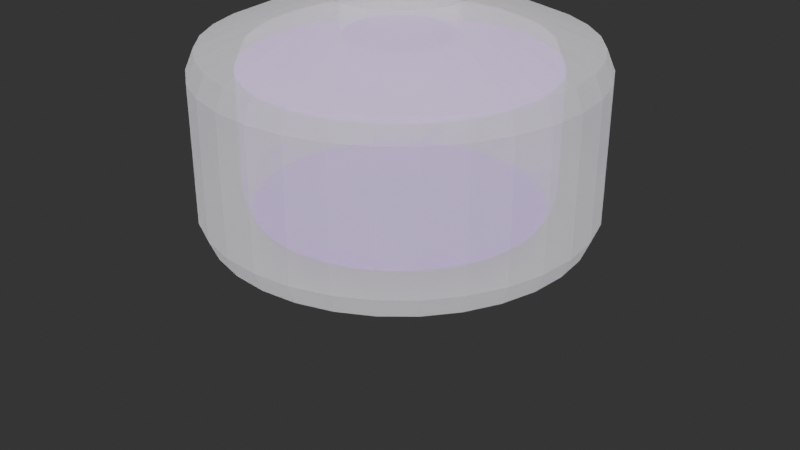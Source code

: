 # Source: B_Bottle.blend  (saved by Blender 4.0.36; exported with 4.5.12 LTS)
import bpy
from mathutils import Matrix  # noqa: F401  (used for matrix-valued properties, if any)

bpy.ops.wm.read_factory_settings(use_empty=True)
scene = bpy.context.scene
scene.name = 'Scene'

# ---- collections
col_collection = bpy.data.collections.new('Collection'); scene.collection.children.link(col_collection)

# ---- materials (node trees are filled in below, after node groups)
mat_white = bpy.data.materials.new('WHITE')
mat_white.surface_render_method = 'BLENDED'
mat_white.blend_method = 'BLEND'
mat_white.alpha_threshold = 0.0
mat_white.use_transparent_shadow = False
mat_white.roughness = 0.5
mat_white.line_color = (0.0, 0.0, 0.0, 1.0)
mat_purple = bpy.data.materials.new('PURPLE')
mat_purple.use_transparent_shadow = False

# ---- material node trees
mat_white.use_nodes = True; mat_white.node_tree.nodes.clear()
_N = mat_white.node_tree.nodes; _L = mat_white.node_tree.links
n0 = _N.new('ShaderNodeOutputMaterial'); n0.name = 'Material Output'; n0.location = (300, 300)
n1 = _N.new('ShaderNodeBsdfPrincipled'); n1.name = 'Principled BSDF'; n1.location = (10, 300)
n1.distribution = 'GGX'
n1.subsurface_method = 'RANDOM_WALK_SKIN'
n1.inputs[3].default_value = 1.0
n1.inputs[4].default_value = 0.3
n1.inputs[27].default_value = (0.0, 0.0, 0.0, 1.0)
n1.inputs[28].default_value = 1.0
_L.new(n1.outputs[0], n0.inputs[0])
n0.is_active_output = True
mat_purple.use_nodes = True; mat_purple.node_tree.nodes.clear()
_N = mat_purple.node_tree.nodes; _L = mat_purple.node_tree.links
n0 = _N.new('ShaderNodeBsdfPrincipled'); n0.name = 'プリンシプルBSDF'; n0.location = (10, 300)
n0.distribution = 'GGX'
n0.subsurface_method = 'RANDOM_WALK_SKIN'
n0.inputs[0].default_value = (0.314, 0.0, 0.8035, 1.0)
n0.inputs[3].default_value = 1.45
n0.inputs[27].default_value = (0.0, 0.0, 0.0, 1.0)
n0.inputs[28].default_value = 1.0
n1 = _N.new('ShaderNodeOutputMaterial'); n1.name = 'マテリアル出力'; n1.location = (300, 300)
_L.new(n0.outputs[0], n1.inputs[0])
n1.is_active_output = True

# ---- world
world_world = bpy.data.worlds.new('World'); scene.world = world_world
world_world.use_nodes = True; world_world.node_tree.nodes.clear()
_N = world_world.node_tree.nodes; _L = world_world.node_tree.links
n0 = _N.new('ShaderNodeOutputWorld'); n0.name = 'World Output'; n0.location = (300, 300)
n1 = _N.new('ShaderNodeHueSaturation'); n1.name = 'HSV(色相/彩度/明度)'; n1.location = (-254, 59)
n2 = _N.new('ShaderNodeHueSaturation'); n2.name = 'HSV(色相/彩度/明度).001'; n2.location = (39, 47)
n2.inputs[4].default_value = (0.031, 0.031, 0.031, 1.0)
n3 = _N.new('ShaderNodeMixShader'); n3.name = 'シェーダーミックス'; n3.location = (-12, 311)
n4 = _N.new('ShaderNodeLightPath'); n4.name = 'ライトパス'; n4.location = (-566, 299)
_L.new(n3.outputs[0], n0.inputs[0])
_L.new(n4.outputs[0], n3.inputs[0])
_L.new(n1.outputs[0], n3.inputs[1])
_L.new(n2.outputs[0], n3.inputs[2])
n0.is_active_output = True
world_world.color = (0.05088, 0.05088, 0.05088)
world_world.use_sun_shadow = False
world_world.sun_shadow_jitter_overblur = 0.0

# ---- meshes
me_bottle = bpy.data.meshes.new('Bottle')
me_bottle.from_pydata([(-4.657e-10, 0.4246, -0.5), (0.0, 0.5, -0.425), (-1.164e-10, 0.4779, -0.478), (0.0, 0.5, -0.075), (1.164e-10, 0.4779, -0.02197), (0.08284, 0.4165, -0.5), (0.09755, 0.4904, -0.425), (0.09324, 0.4687, -0.478), (0.09755, 0.4904, -0.075), (0.09324, 0.4687, -0.02197), (0.1625, 0.3923, -0.5), (0.1913, 0.4619, -0.425), (0.1829, 0.4415, -0.478), (0.1913, 0.4619, -0.075), (0.1829, 0.4415, -0.02197), (0.2359, 0.3531, -0.5), (0.2778, 0.4157, -0.425), (0.2655, 0.3974, -0.478), (0.2778, 0.4157, -0.075), (0.2655, 0.3974, -0.02197), (0.3003, 0.3003, -0.5), (0.3536, 0.3536, -0.425), (0.3379, 0.3379, -0.478), (0.3536, 0.3536, -0.075), (0.3379, 0.3379, -0.02197), (0.3531, 0.2359, -0.5), (0.4157, 0.2778, -0.425), (0.3974, 0.2655, -0.478), (0.4157, 0.2778, -0.075), (0.3974, 0.2655, -0.02197), (0.3923, 0.1625, -0.5), (0.4619, 0.1913, -0.425), (0.4415, 0.1829, -0.478), (0.4619, 0.1913, -0.075), (0.4415, 0.1829, -0.02197), (0.4165, 0.08284, -0.5), (0.4904, 0.09755, -0.425), (0.4687, 0.09324, -0.478), (0.4904, 0.09755, -0.075), (0.4687, 0.09324, -0.02197), (0.4246, 4.657e-10, -0.5), (0.5, 0.0, -0.425), (0.4779, 1.164e-10, -0.478), (0.5, 0.0, -0.075), (0.4779, -1.164e-10, -0.02197), (0.4165, -0.08284, -0.5), (0.4904, -0.09755, -0.425), (0.4687, -0.09324, -0.478), (0.4904, -0.09755, -0.075), (0.4687, -0.09324, -0.02197), (0.3923, -0.1625, -0.5), (0.4619, -0.1913, -0.425), (0.4415, -0.1829, -0.478), (0.4619, -0.1913, -0.075), (0.4415, -0.1829, -0.02197), (0.3531, -0.2359, -0.5), (0.4157, -0.2778, -0.425), (0.3974, -0.2655, -0.478), (0.4157, -0.2778, -0.075), (0.3974, -0.2655, -0.02197), (0.3003, -0.3003, -0.5), (0.3536, -0.3536, -0.425), (0.3379, -0.3379, -0.478), (0.3536, -0.3536, -0.075), (0.3379, -0.3379, -0.02197), (0.2359, -0.3531, -0.5), (0.2778, -0.4157, -0.425), (0.2655, -0.3974, -0.478), (0.2778, -0.4157, -0.075), (0.2655, -0.3974, -0.02197), (0.1625, -0.3923, -0.5), (0.1913, -0.4619, -0.425), (0.1829, -0.4415, -0.478), (0.1913, -0.4619, -0.075), (0.1829, -0.4415, -0.02197), (0.08284, -0.4165, -0.5), (0.09755, -0.4904, -0.425), (0.09324, -0.4687, -0.478), (0.09755, -0.4904, -0.075), (0.09324, -0.4687, -0.02197), (4.657e-10, -0.4246, -0.5), (0.0, -0.5, -0.425), (1.164e-10, -0.4779, -0.478), (0.0, -0.5, -0.075), (-1.164e-10, -0.4779, -0.02197), (-0.08284, -0.4165, -0.5), (-0.09755, -0.4904, -0.425), (-0.09324, -0.4687, -0.478), (-0.09755, -0.4904, -0.075), (-0.09324, -0.4687, -0.02197), (-0.1625, -0.3923, -0.5), (-0.1913, -0.4619, -0.425), (-0.1829, -0.4415, -0.478), (-0.1913, -0.4619, -0.075), (-0.1829, -0.4415, -0.02197), (-0.2359, -0.3531, -0.5), (-0.2778, -0.4157, -0.425), (-0.2655, -0.3974, -0.478), (-0.2778, -0.4157, -0.075), (-0.2655, -0.3974, -0.02197), (-0.3003, -0.3003, -0.5), (-0.3536, -0.3536, -0.425), (-0.3379, -0.3379, -0.478), (-0.3536, -0.3536, -0.075), (-0.3379, -0.3379, -0.02197), (-0.3531, -0.2359, -0.5), (-0.4157, -0.2778, -0.425), (-0.3974, -0.2655, -0.478), (-0.4157, -0.2778, -0.075), (-0.3974, -0.2655, -0.02197), (-0.3923, -0.1625, -0.5), (-0.4619, -0.1913, -0.425), (-0.4415, -0.1829, -0.478), (-0.4619, -0.1913, -0.075), (-0.4415, -0.1829, -0.02197), (-0.4165, -0.08284, -0.5), (-0.4904, -0.09755, -0.425), (-0.4687, -0.09324, -0.478), (-0.4904, -0.09755, -0.075), (-0.4687, -0.09324, -0.02197), (-0.4246, -4.657e-10, -0.5), (-0.5, 0.0, -0.425), (-0.4779, -1.164e-10, -0.478), (-0.5, 0.0, -0.075), (-0.4779, 1.164e-10, -0.02197), (-0.4165, 0.08284, -0.5), (-0.4904, 0.09755, -0.425), (-0.4687, 0.09324, -0.478), (-0.4904, 0.09755, -0.075), (-0.4687, 0.09324, -0.02197), (-0.3923, 0.1625, -0.5), (-0.4619, 0.1913, -0.425), (-0.4415, 0.1829, -0.478), (-0.4619, 0.1913, -0.075), (-0.4415, 0.1829, -0.02197), (-0.3531, 0.2359, -0.5), (-0.4157, 0.2778, -0.425), (-0.3974, 0.2655, -0.478), (-0.4157, 0.2778, -0.075), (-0.3974, 0.2655, -0.02197), (-0.3003, 0.3003, -0.5), (-0.3536, 0.3536, -0.425), (-0.3379, 0.3379, -0.478), (-0.3536, 0.3536, -0.075), (-0.3379, 0.3379, -0.02197), (-0.2359, 0.3531, -0.5), (-0.2778, 0.4157, -0.425), (-0.2655, 0.3974, -0.478), (-0.2778, 0.4157, -0.075), (-0.2655, 0.3974, -0.02197), (-0.1625, 0.3923, -0.5), (-0.1913, 0.4619, -0.425), (-0.1829, 0.4415, -0.478), (-0.1913, 0.4619, -0.075), (-0.1829, 0.4415, -0.02197), (-0.08284, 0.4165, -0.5), (-0.09755, 0.4904, -0.425), (-0.09324, 0.4687, -0.478), (-0.09755, 0.4904, -0.075), (-0.09324, 0.4687, -0.02197), (1.318e-08, 0.2097, 0.4537), (0.04092, 0.2057, 0.4537), (0.08027, 0.1938, 0.4537), (0.1165, 0.1744, 0.4537), (0.1483, 0.1483, 0.4537), (0.1744, 0.1165, 0.4537), (0.1938, 0.08027, 0.4537), (0.2057, 0.04092, 0.4537), (0.2097, -1.006e-08, 0.4537), (0.2057, -0.04092, 0.4537), (0.1938, -0.08027, 0.4537), (0.1744, -0.1165, 0.4537), (0.1483, -0.1483, 0.4537), (0.1165, -0.1744, 0.4537), (0.08027, -0.1938, 0.4537), (0.04092, -0.2057, 0.4537), (1.225e-08, -0.2097, 0.4537), (-0.04092, -0.2057, 0.4537), (-0.08027, -0.1938, 0.4537), (-0.1165, -0.1744, 0.4537), (-0.1483, -0.1483, 0.4537), (-0.1744, -0.1165, 0.4537), (-0.1938, -0.08027, 0.4537), (-0.2057, -0.04092, 0.4537), (-0.2097, -8.789e-09, 0.4537), (-0.2057, 0.04092, 0.4537), (-0.1938, 0.08027, 0.4537), (-0.1744, 0.1165, 0.4537), (-0.1483, 0.1483, 0.4537), (-0.1165, 0.1744, 0.4537), (-0.08027, 0.1938, 0.4537), (-0.04092, 0.2057, 0.4537), (9.808e-09, 0.2097, 0.4963), (0.04092, 0.2057, 0.4963), (0.08027, 0.1938, 0.4963), (0.1165, 0.1744, 0.4963), (0.1483, 0.1483, 0.4963), (0.1744, 0.1165, 0.4963), (0.1938, 0.08027, 0.4963), (0.2057, 0.04092, 0.4963), (0.2097, -1.122e-08, 0.4963), (0.2057, -0.04092, 0.4963), (0.1938, -0.08027, 0.4963), (0.1744, -0.1165, 0.4963), (0.1483, -0.1483, 0.4963), (0.1165, -0.1744, 0.4963), (0.08027, -0.1938, 0.4963), (0.04092, -0.2057, 0.4963), (8.877e-09, -0.2097, 0.4963), (-0.04092, -0.2057, 0.4963), (-0.08027, -0.1938, 0.4963), (-0.1165, -0.1744, 0.4963), (-0.1483, -0.1483, 0.4963), (-0.1744, -0.1165, 0.4963), (-0.1938, -0.08027, 0.4963), (-0.2057, -0.04092, 0.4963), (-0.2097, -1.027e-08, 0.4963), (-0.2057, 0.04092, 0.4963), (-0.1938, 0.08027, 0.4963), (-0.1744, 0.1165, 0.4963), (-0.1483, 0.1483, 0.4963), (-0.1165, 0.1744, 0.4963), (-0.08027, 0.1938, 0.4963), (-0.04092, 0.2057, 0.4963), (-3.805e-08, 0.1387, 0.0), (0.02707, 0.1361, 0.0), (0.05309, 0.1282, 0.0), (0.07708, 0.1154, 0.0), (0.09811, 0.09811, 0.0), (0.1154, 0.07708, 0.0), (0.1282, 0.05309, 0.0), (0.1361, 0.02707, 0.0), (0.1387, 3.594e-10, 0.0), (0.1361, -0.02707, 0.0), (0.1282, -0.05309, 0.0), (0.1154, -0.07708, 0.0), (0.09811, -0.09811, -2.98e-08), (0.07708, -0.1154, 0.0), (0.05309, -0.1282, 0.0), (0.02707, -0.1361, 0.0), (-3.879e-08, -0.1387, 0.0), (-0.02707, -0.1361, 0.0), (-0.05309, -0.1282, 0.0), (-0.07708, -0.1154, 0.0), (-0.09811, -0.09811, 0.0), (-0.1154, -0.07708, 0.0), (-0.1282, -0.05309, 0.0), (-0.1361, -0.02707, 0.0), (-0.1387, 1.104e-09, 0.0), (-0.1361, 0.02707, 0.0), (-0.1282, 0.05309, 0.0), (-0.1154, 0.07708, 5.96e-08), (-0.09811, 0.09811, 0.0), (-0.07708, 0.1154, 0.0), (-0.05309, 0.1282, 0.0), (-0.02707, 0.1361, 0.0), (-3.805e-08, 0.1387, 0.0), (0.02707, 0.1361, 0.0), (0.05309, 0.1282, 0.0), (0.07708, 0.1154, 0.0), (0.09811, 0.09811, 0.0), (0.1154, 0.07708, 0.0), (0.1282, 0.05309, 0.0), (0.1361, 0.02707, 0.0), (0.1387, 3.594e-10, 0.0), (0.1361, -0.02707, 0.0), (0.1282, -0.05309, 0.0), (0.1154, -0.07708, 0.0), (0.09811, -0.09811, -2.98e-08), (0.07708, -0.1154, 0.0), (0.05309, -0.1282, 0.0), (0.02707, -0.1361, 0.0), (-3.879e-08, -0.1387, 0.0), (-0.02707, -0.1361, 0.0), (-0.05309, -0.1282, 0.0), (-0.07708, -0.1154, 0.0), (-0.09811, -0.09811, 0.0), (-0.1154, -0.07708, 0.0), (-0.1282, -0.05309, 0.0), (-0.1361, -0.02707, 0.0), (-0.1387, 1.104e-09, 0.0), (-0.1361, 0.02707, 0.0), (-0.1282, 0.05309, 0.0), (-0.1154, 0.07708, 5.96e-08), (-0.09811, 0.09811, 0.0), (-0.07708, 0.1154, 0.0), (-0.05309, 0.1282, 0.0), (-0.02707, 0.1361, 0.0), (-3.72e-08, 0.3159, 5.873e-09), (-3.955e-08, 0.3887, -0.0725), (-3.783e-08, 0.3674, -0.02123), (0.07584, 0.3813, -0.0725), (0.06163, 0.3098, 4.603e-09), (0.07168, 0.3603, -0.02123), (0.1488, 0.3592, -0.0725), (0.1209, 0.2918, 2.487e-09), (0.1406, 0.3394, -0.02123), (0.216, 0.3232, -0.0725), (0.1755, 0.2627, -2.117e-10), (0.2041, 0.3055, -0.02123), (0.2749, 0.2749, -0.0725), (0.2234, 0.2234, -2.116e-09), (0.2598, 0.2598, -0.02123), (0.3232, 0.216, -0.0725), (0.2627, 0.1755, -3.069e-09), (0.3055, 0.2041, -0.02123), (0.3592, 0.1488, -0.0725), (0.2918, 0.1209, -3.862e-09), (0.3394, 0.1406, -0.02123), (0.3813, 0.07584, -0.0725), (0.3098, 0.06163, -4.894e-09), (0.3603, 0.07168, -0.02123), (0.3887, -2.253e-09, -0.0725), (0.3159, -3.018e-09, -5.873e-09), (0.3674, -3.318e-09, -0.02123), (0.3813, -0.07584, -0.0725), (0.3098, -0.06163, -6.64e-09), (0.3603, -0.07168, -0.02123), (0.3592, -0.1488, -0.0725), (0.2918, -0.1209, -6.984e-09), (0.3394, -0.1406, -0.02123), (0.3232, -0.216, -0.0725), (0.2627, -0.1755, -6.667e-09), (0.3055, -0.2041, -0.02123), (0.2749, -0.2749, -0.0725), (0.2234, -0.2234, -3.594e-08), (0.2598, -0.2598, -0.02123), (0.216, -0.3232, -0.0725), (0.1755, -0.2627, -6.349e-09), (0.2041, -0.3055, -0.02123), (0.1488, -0.3592, -0.0725), (0.1209, -0.2918, -7.09e-09), (0.1406, -0.3394, -0.02123), (0.07584, -0.3813, -0.0725), (0.06163, -0.3098, -6.931e-09), (0.07168, -0.3603, -0.02123), (-4.029e-08, -0.3887, -0.0725), (-3.795e-08, -0.3159, -5.873e-09), (-3.853e-08, -0.3674, -0.02123), (-0.07584, -0.3813, -0.0725), (-0.06163, -0.3098, -4.603e-09), (-0.07168, -0.3603, -0.02123), (-0.1488, -0.3592, -0.0725), (-0.1209, -0.2918, -2.487e-09), (-0.1406, -0.3394, -0.02123), (-0.216, -0.3232, -0.0725), (-0.1755, -0.2627, 2.117e-10), (-0.2041, -0.3055, -0.02123), (-0.2749, -0.2749, -0.0725), (-0.2234, -0.2234, 2.116e-09), (-0.2598, -0.2598, -0.02123), (-0.3232, -0.216, -0.0725), (-0.2627, -0.1755, 3.175e-09), (-0.3055, -0.2041, -0.02123), (-0.3592, -0.1488, -0.0725), (-0.2918, -0.1209, 3.968e-09), (-0.3394, -0.1406, -0.02123), (-0.3813, -0.07584, -0.0725), (-0.3098, -0.06163, 4.894e-09), (-0.3603, -0.07168, -0.02123), (-0.3887, 2.067e-09, -0.0725), (-0.3159, 2.602e-10, 5.847e-09), (-0.3674, 6.403e-10, -0.02123), (-0.3813, 0.07584, -0.0725), (-0.3098, 0.06163, 6.614e-09), (-0.3603, 0.07168, -0.02123), (-0.3592, 0.1488, -0.0725), (-0.2918, 0.1209, 6.984e-09), (-0.3394, 0.1406, -0.02123), (-0.3232, 0.216, -0.0725), (-0.2627, 0.1755, 6.627e-08), (-0.3055, 0.2041, -0.02123), (-0.2749, 0.2749, -0.0725), (-0.2234, 0.2234, 6.243e-09), (-0.2598, 0.2598, -0.02123), (-0.216, 0.3232, -0.0725), (-0.1755, 0.2627, 6.455e-09), (-0.2041, 0.3055, -0.02123), (-0.1488, 0.3592, -0.0725), (-0.1209, 0.2918, 7.09e-09), (-0.1406, 0.3394, -0.02123), (-0.07584, 0.3813, -0.0725), (-0.06163, 0.3098, 6.931e-09), (-0.07168, 0.3603, -0.02123), (7.8e-09, 0.1468, 0.492), (0.02864, 0.144, 0.492), (0.05618, 0.1356, 0.492), (0.08156, 0.1221, 0.492), (0.1038, 0.1038, 0.492), (0.1221, 0.08156, 0.492), (0.1356, 0.05618, 0.492), (0.144, 0.02864, 0.492), (0.1468, -1.158e-08, 0.492), (0.144, -0.02864, 0.492), (0.1356, -0.05618, 0.492), (0.1221, -0.08156, 0.492), (0.1038, -0.1038, 0.492), (0.08156, -0.1221, 0.492), (0.05618, -0.1356, 0.492), (0.02864, -0.144, 0.492), (7.072e-09, -0.1468, 0.492), (-0.02864, -0.144, 0.492), (-0.05618, -0.1356, 0.492), (-0.08156, -0.1221, 0.492), (-0.1038, -0.1038, 0.492), (-0.1221, -0.08156, 0.492), (-0.1356, -0.05618, 0.492), (-0.144, -0.02864, 0.492), (-0.1468, -1.08e-08, 0.492), (-0.144, 0.02864, 0.492), (-0.1356, 0.05618, 0.492), (-0.1221, 0.08156, 0.492), (-0.1038, 0.1038, 0.492), (-0.08156, 0.1221, 0.492), (-0.05618, 0.1356, 0.492), (-0.02864, 0.144, 0.492), (6.985e-10, 0.179, 0.1041), (0.03493, 0.1756, 0.1041), (0.06852, 0.1654, 0.1041), (0.09947, 0.1489, 0.1041), (0.1266, 0.1266, 0.1041), (0.1489, 0.09947, 0.1041), (0.1654, 0.06852, 0.1041), (0.1756, 0.03493, 0.1041), (0.179, -6.257e-10, 0.1041), (0.1756, -0.03493, 0.1041), (0.1654, -0.06852, 0.1041), (0.1489, -0.09947, 0.1041), (0.1266, -0.1266, 0.1041), (0.09947, -0.1489, 0.1041), (0.06852, -0.1654, 0.1041), (0.03493, -0.1756, 0.1041), (-2.328e-10, -0.179, 0.1041), (-0.03493, -0.1756, 0.1041), (-0.06852, -0.1654, 0.1041), (-0.09947, -0.1489, 0.1041), (-0.1266, -0.1266, 0.1041), (-0.1489, -0.09947, 0.1041), (-0.1654, -0.06852, 0.1041), (-0.1756, -0.03493, 0.1041), (-0.179, 3.056e-10, 0.1041), (-0.1756, 0.03493, 0.1041), (-0.1654, 0.06852, 0.1041), (-0.1489, 0.09947, 0.1041), (-0.1266, 0.1266, 0.1041), (-0.09947, 0.1489, 0.1041), (-0.06852, 0.1654, 0.1041), (-0.03493, 0.1756, 0.1041), (1.327e-08, 0.1793, 0.4441), (0.03498, 0.1759, 0.4441), (0.06862, 0.1657, 0.4441), (0.09962, 0.1491, 0.4441), (0.1268, 0.1268, 0.4441), (0.1491, 0.09962, 0.4441), (0.1657, 0.06862, 0.4441), (0.1759, 0.03498, 0.4441), (0.1793, -9.808e-09, 0.4441), (0.1759, -0.03498, 0.4441), (0.1657, -0.06862, 0.4441), (0.1491, -0.09962, 0.4441), (0.1268, -0.1268, 0.4441), (0.09962, -0.1491, 0.4441), (0.06862, -0.1657, 0.4441), (0.03498, -0.1759, 0.4441), (1.234e-08, -0.1793, 0.4441), (-0.03498, -0.1759, 0.4441), (-0.06862, -0.1657, 0.4441), (-0.09962, -0.1491, 0.4441), (-0.1268, -0.1268, 0.4441), (-0.1491, -0.09962, 0.4441), (-0.1657, -0.06862, 0.4441), (-0.1759, -0.03498, 0.4441), (-0.1793, -8.833e-09, 0.4441), (-0.1759, 0.03498, 0.4441), (-0.1657, 0.06862, 0.4441), (-0.1491, 0.09962, 0.4441), (-0.1268, 0.1268, 0.4441), (-0.09962, 0.1491, 0.4441), (-0.06862, 0.1657, 0.4441), (-0.03498, 0.1759, 0.4441), (-2.998e-08, 2.597e-08, -0.45), (-5.087e-08, 0.3887, -0.3775), (-4.914e-08, 0.3159, -0.45), (-5.146e-08, 0.3674, -0.4288), (0.06163, 0.3098, -0.45), (0.07584, 0.3813, -0.3775), (0.07168, 0.3603, -0.4288), (0.1209, 0.2918, -0.45), (0.1488, 0.3592, -0.3775), (0.1406, 0.3394, -0.4288), (0.1755, 0.2627, -0.45), (0.216, 0.3232, -0.3775), (0.2041, 0.3055, -0.4288), (0.2234, 0.2234, -0.45), (0.2749, 0.2749, -0.3775), (0.2598, 0.2598, -0.4288), (0.2627, 0.1755, -0.45), (0.3232, 0.216, -0.3775), (0.3055, 0.2041, -0.4288), (0.2918, 0.1209, -0.45), (0.3592, 0.1488, -0.3775), (0.3394, 0.1406, -0.4288), (0.3098, 0.06163, -0.45), (0.3813, 0.07584, -0.3775), (0.3603, 0.07168, -0.4288), (0.3159, 1.215e-08, -0.45), (0.3887, 6.807e-09, -0.3775), (0.3674, 9.255e-09, -0.4288), (0.3098, -0.06163, -0.45), (0.3813, -0.07584, -0.3775), (0.3603, -0.07168, -0.4288), (0.2918, -0.1209, -0.45), (0.3592, -0.1488, -0.3775), (0.3394, -0.1406, -0.4288), (0.2627, -0.1755, -0.45), (0.3232, -0.216, -0.3775), (0.3055, -0.2041, -0.4288), (0.2234, -0.2234, -0.45), (0.2749, -0.2749, -0.3775), (0.2598, -0.2598, -0.4288), (0.1755, -0.2627, -0.45), (0.216, -0.3232, -0.3775), (0.2041, -0.3055, -0.4288), (0.1209, -0.2918, -0.45), (0.1488, -0.3592, -0.3775), (0.1406, -0.3394, -0.4288), (0.06163, -0.3098, -0.45), (0.07584, -0.3813, -0.3775), (0.07168, -0.3603, -0.4288), (-4.974e-08, -0.3159, -0.45), (-5.161e-08, -0.3887, -0.3775), (-5.21e-08, -0.3674, -0.4288), (-0.06163, -0.3098, -0.45), (-0.07584, -0.3813, -0.3775), (-0.07168, -0.3603, -0.4288), (-0.1209, -0.2918, -0.45), (-0.1488, -0.3592, -0.3775), (-0.1406, -0.3394, -0.4288), (-0.1755, -0.2627, -0.45), (-0.216, -0.3232, -0.3775), (-0.2041, -0.3055, -0.4288), (-0.2234, -0.2234, -0.45), (-0.2749, -0.2749, -0.3775), (-0.2598, -0.2598, -0.4288), (-0.2627, -0.1755, -0.45), (-0.3232, -0.216, -0.3775), (-0.3055, -0.2041, -0.4288), (-0.2918, -0.1209, -0.45), (-0.3592, -0.1488, -0.3775), (-0.3394, -0.1406, -0.4288), (-0.3098, -0.06163, -0.45), (-0.3813, -0.07584, -0.3775), (-0.3603, -0.07168, -0.4288), (-0.3159, 1.566e-08, -0.45), (-0.3887, 1.113e-08, -0.3775), (-0.3674, 1.345e-08, -0.4288), (-0.3098, 0.06163, -0.45), (-0.3813, 0.07584, -0.3775), (-0.3603, 0.07168, -0.4288), (-0.2918, 0.1209, -0.45), (-0.3592, 0.1488, -0.3775), (-0.3394, 0.1406, -0.4288), (-0.2627, 0.1755, -0.45), (-0.3232, 0.216, -0.3775), (-0.3055, 0.2041, -0.4288), (-0.2234, 0.2234, -0.45), (-0.2749, 0.2749, -0.3775), (-0.2598, 0.2598, -0.4288), (-0.1755, 0.2627, -0.45), (-0.216, 0.3232, -0.3775), (-0.2041, 0.3055, -0.4288), (-0.1209, 0.2918, -0.45), (-0.1488, 0.3592, -0.3775), (-0.1406, 0.3394, -0.4288), (-0.06163, 0.3098, -0.45), (-0.07584, 0.3813, -0.3775), (-0.07168, 0.3603, -0.4288)], [], [(156, 158, 3, 1), (11, 13, 18, 16), (16, 18, 23, 21), (21, 23, 28, 26), (26, 28, 33, 31), (31, 33, 38, 36), (36, 38, 43, 41), (41, 43, 48, 46), (46, 48, 53, 51), (51, 53, 58, 56), (56, 58, 63, 61), (61, 63, 68, 66), (66, 68, 73, 71), (71, 73, 78, 76), (76, 78, 83, 81), (81, 83, 88, 86), (86, 88, 93, 91), (91, 93, 98, 96), (96, 98, 103, 101), (101, 103, 108, 106), (106, 108, 113, 111), (111, 113, 118, 116), (116, 118, 123, 121), (121, 123, 128, 126), (126, 128, 133, 131), (131, 133, 138, 136), (136, 138, 143, 141), (141, 143, 148, 146), (146, 148, 153, 151), (151, 153, 158, 156), (6, 8, 13, 11), (1, 3, 8, 6), (1, 6, 7, 2), (2, 7, 5, 0), (8, 3, 4, 9), (6, 11, 12, 7), (7, 12, 10, 5), (13, 8, 9, 14), (11, 16, 17, 12), (12, 17, 15, 10), (18, 13, 14, 19), (16, 21, 22, 17), (17, 22, 20, 15), (23, 18, 19, 24), (21, 26, 27, 22), (22, 27, 25, 20), (28, 23, 24, 29), (26, 31, 32, 27), (27, 32, 30, 25), (33, 28, 29, 34), (31, 36, 37, 32), (32, 37, 35, 30), (38, 33, 34, 39), (36, 41, 42, 37), (37, 42, 40, 35), (43, 38, 39, 44), (41, 46, 47, 42), (42, 47, 45, 40), (48, 43, 44, 49), (46, 51, 52, 47), (47, 52, 50, 45), (53, 48, 49, 54), (51, 56, 57, 52), (52, 57, 55, 50), (58, 53, 54, 59), (56, 61, 62, 57), (57, 62, 60, 55), (63, 58, 59, 64), (61, 66, 67, 62), (62, 67, 65, 60), (68, 63, 64, 69), (66, 71, 72, 67), (67, 72, 70, 65), (73, 68, 69, 74), (71, 76, 77, 72), (72, 77, 75, 70), (78, 73, 74, 79), (76, 81, 82, 77), (77, 82, 80, 75), (83, 78, 79, 84), (81, 86, 87, 82), (82, 87, 85, 80), (88, 83, 84, 89), (86, 91, 92, 87), (87, 92, 90, 85), (93, 88, 89, 94), (91, 96, 97, 92), (92, 97, 95, 90), (98, 93, 94, 99), (96, 101, 102, 97), (97, 102, 100, 95), (103, 98, 99, 104), (101, 106, 107, 102), (102, 107, 105, 100), (108, 103, 104, 109), (106, 111, 112, 107), (107, 112, 110, 105), (113, 108, 109, 114), (111, 116, 117, 112), (112, 117, 115, 110), (118, 113, 114, 119), (116, 121, 122, 117), (117, 122, 120, 115), (123, 118, 119, 124), (121, 126, 127, 122), (122, 127, 125, 120), (128, 123, 124, 129), (126, 131, 132, 127), (127, 132, 130, 125), (133, 128, 129, 134), (131, 136, 137, 132), (132, 137, 135, 130), (138, 133, 134, 139), (136, 141, 142, 137), (137, 142, 140, 135), (143, 138, 139, 144), (141, 146, 147, 142), (142, 147, 145, 140), (148, 143, 144, 149), (146, 151, 152, 147), (147, 152, 150, 145), (153, 148, 149, 154), (151, 156, 157, 152), (152, 157, 155, 150), (158, 153, 154, 159), (156, 1, 2, 157), (157, 2, 0, 155), (3, 158, 159, 4), (0, 5, 10, 15, 20, 25, 30, 35, 40, 45, 50, 55, 60, 65, 70, 75, 80, 85, 90, 95, 100, 105, 110, 115, 120, 125, 130, 135, 140, 145, 150, 155), (416, 448, 449, 417), (413, 412, 252, 253), (409, 408, 248, 249), (408, 407, 247, 248), (407, 406, 246, 247), (406, 405, 245, 246), (405, 404, 244, 245), (404, 403, 243, 244), (403, 402, 242, 243), (161, 160, 192, 193), (402, 401, 241, 242), (401, 400, 240, 241), (400, 399, 239, 240), (399, 398, 238, 239), (398, 397, 237, 238), (397, 396, 236, 237), (410, 409, 249, 250), (411, 410, 250, 251), (412, 411, 251, 252), (414, 413, 253, 254), (387, 386, 226, 227), (415, 414, 254, 255), (389, 388, 228, 229), (384, 415, 255, 224), (390, 389, 229, 230), (391, 390, 230, 231), (392, 391, 231, 232), (388, 387, 227, 228), (393, 392, 232, 233), (394, 393, 233, 234), (395, 394, 234, 235), (396, 395, 235, 236), (450, 449, 161, 162), (451, 450, 162, 163), (452, 451, 163, 164), (453, 452, 164, 165), (454, 453, 165, 166), (455, 454, 166, 167), (456, 455, 167, 168), (457, 456, 168, 169), (458, 457, 169, 170), (459, 458, 170, 171), (460, 459, 171, 172), (461, 460, 172, 173), (462, 461, 173, 174), (463, 462, 174, 175), (464, 463, 175, 176), (465, 464, 176, 177), (466, 465, 177, 178), (467, 466, 178, 179), (468, 467, 179, 180), (469, 468, 180, 181), (470, 469, 181, 182), (471, 470, 182, 183), (472, 471, 183, 184), (473, 472, 184, 185), (474, 473, 185, 186), (475, 474, 186, 187), (476, 475, 187, 188), (477, 476, 188, 189), (478, 477, 189, 190), (479, 478, 190, 191), (448, 479, 191, 160), (162, 161, 193, 194), (163, 162, 194, 195), (164, 163, 195, 196), (165, 164, 196, 197), (166, 165, 197, 198), (167, 166, 198, 199), (168, 167, 199, 200), (169, 168, 200, 201), (170, 169, 201, 202), (171, 170, 202, 203), (172, 171, 203, 204), (173, 172, 204, 205), (174, 173, 205, 206), (175, 174, 206, 207), (176, 175, 207, 208), (177, 176, 208, 209), (178, 177, 209, 210), (179, 178, 210, 211), (180, 179, 211, 212), (181, 180, 212, 213), (182, 181, 213, 214), (183, 182, 214, 215), (184, 183, 215, 216), (185, 184, 216, 217), (186, 185, 217, 218), (187, 186, 218, 219), (384, 385, 386, 387, 388, 389, 390, 391, 392, 393, 394, 395, 396, 397, 398, 399, 400, 401, 402, 403, 404, 405, 406, 407, 408, 409, 410, 411, 412, 413, 221, 220, 219, 218, 217, 216, 215, 214, 213, 212, 211, 210, 209, 208, 207, 206, 205, 204, 203, 202, 201, 200, 199, 198, 197, 196, 195, 194, 193, 192, 223, 222, 414, 415), (188, 187, 219, 220), (189, 188, 220, 221), (413, 414, 222, 221), (190, 189, 221, 222), (191, 190, 222, 223), (160, 191, 223, 192), (449, 448, 160, 161), (231, 230, 262, 263), (230, 229, 261, 262), (224, 255, 287, 256), (229, 228, 260, 261), (255, 254, 286, 287), (228, 227, 259, 260), (254, 253, 285, 286), (227, 226, 258, 259), (253, 252, 284, 285), (226, 225, 257, 258), (252, 251, 283, 284), (225, 224, 256, 257), (251, 250, 282, 283), (250, 249, 281, 282), (249, 248, 280, 281), (248, 247, 279, 280), (247, 246, 278, 279), (246, 245, 277, 278), (245, 244, 276, 277), (258, 257, 292, 295), (232, 231, 263, 264), (233, 232, 264, 265), (234, 233, 265, 266), (235, 234, 266, 267), (236, 235, 267, 268), (237, 236, 268, 269), (238, 237, 269, 270), (239, 238, 270, 271), (240, 239, 271, 272), (241, 240, 272, 273), (242, 241, 273, 274), (243, 242, 274, 275), (244, 243, 275, 276), (278, 277, 352, 355), (265, 264, 313, 316), (279, 278, 355, 358), (266, 265, 316, 319), (280, 279, 358, 361), (267, 266, 319, 322), (281, 280, 361, 364), (268, 267, 322, 325), (282, 281, 364, 367), (269, 268, 325, 328), (283, 282, 367, 370), (270, 269, 328, 331), (284, 283, 370, 373), (271, 270, 331, 334), (256, 287, 382, 288), (285, 284, 373, 376), (272, 271, 334, 337), (259, 258, 295, 298), (286, 285, 376, 379), (273, 272, 337, 340), (260, 259, 298, 301), (287, 286, 379, 382), (274, 273, 340, 343), (261, 260, 301, 304), (275, 274, 343, 346), (262, 261, 304, 307), (276, 275, 346, 349), (263, 262, 307, 310), (277, 276, 349, 352), (264, 263, 310, 313), (289, 291, 293, 290), (290, 293, 292, 288), (291, 294, 296, 293), (293, 296, 295, 292), (294, 297, 299, 296), (296, 299, 298, 295), (297, 300, 302, 299), (299, 302, 301, 298), (300, 303, 305, 302), (302, 305, 304, 301), (303, 306, 308, 305), (305, 308, 307, 304), (306, 309, 311, 308), (308, 311, 310, 307), (309, 312, 314, 311), (311, 314, 313, 310), (312, 315, 317, 314), (314, 317, 316, 313), (315, 318, 320, 317), (317, 320, 319, 316), (318, 321, 323, 320), (320, 323, 322, 319), (321, 324, 326, 323), (323, 326, 325, 322), (324, 327, 329, 326), (326, 329, 328, 325), (327, 330, 332, 329), (329, 332, 331, 328), (330, 333, 335, 332), (332, 335, 334, 331), (333, 336, 338, 335), (335, 338, 337, 334), (336, 339, 341, 338), (338, 341, 340, 337), (339, 342, 344, 341), (341, 344, 343, 340), (342, 345, 347, 344), (344, 347, 346, 343), (345, 348, 350, 347), (347, 350, 349, 346), (348, 351, 353, 350), (350, 353, 352, 349), (351, 354, 356, 353), (353, 356, 355, 352), (354, 357, 359, 356), (356, 359, 358, 355), (357, 360, 362, 359), (359, 362, 361, 358), (360, 363, 365, 362), (362, 365, 364, 361), (363, 366, 368, 365), (365, 368, 367, 364), (366, 369, 371, 368), (368, 371, 370, 367), (369, 372, 374, 371), (371, 374, 373, 370), (372, 375, 377, 374), (374, 377, 376, 373), (375, 378, 380, 377), (377, 380, 379, 376), (378, 381, 383, 380), (380, 383, 382, 379), (381, 289, 290, 383), (383, 290, 288, 382), (257, 256, 288, 292), (386, 385, 225, 226), (449, 450, 418, 417), (14, 9, 417, 418), (450, 451, 419, 418), (19, 14, 418, 419), (451, 452, 420, 419), (24, 19, 419, 420), (452, 453, 421, 420), (29, 24, 420, 421), (453, 454, 422, 421), (34, 29, 421, 422), (454, 455, 423, 422), (39, 34, 422, 423), (455, 456, 424, 423), (44, 39, 423, 424), (456, 457, 425, 424), (49, 44, 424, 425), (457, 458, 426, 425), (54, 49, 425, 426), (458, 459, 427, 426), (59, 54, 426, 427), (459, 460, 428, 427), (64, 59, 427, 428), (460, 461, 429, 428), (69, 64, 428, 429), (461, 462, 430, 429), (74, 69, 429, 430), (462, 463, 431, 430), (79, 74, 430, 431), (463, 464, 432, 431), (84, 79, 431, 432), (464, 465, 433, 432), (89, 84, 432, 433), (465, 466, 434, 433), (94, 89, 433, 434), (466, 467, 435, 434), (99, 94, 434, 435), (467, 468, 436, 435), (104, 99, 435, 436), (468, 469, 437, 436), (109, 104, 436, 437), (469, 470, 438, 437), (114, 109, 437, 438), (470, 471, 439, 438), (119, 114, 438, 439), (471, 472, 440, 439), (124, 119, 439, 440), (472, 473, 441, 440), (129, 124, 440, 441), (473, 474, 442, 441), (134, 129, 441, 442), (474, 475, 443, 442), (139, 134, 442, 443), (475, 476, 444, 443), (144, 139, 443, 444), (476, 477, 445, 444), (149, 144, 444, 445), (477, 478, 446, 445), (154, 149, 445, 446), (478, 479, 447, 446), (159, 154, 446, 447), (479, 448, 416, 447), (4, 159, 447, 416), (9, 4, 416, 417), (482, 574, 480), (490, 487, 480), (493, 490, 480), (312, 309, 503, 506), (496, 493, 480), (499, 496, 480), (309, 306, 500, 503), (502, 499, 480), (505, 502, 480), (306, 303, 497, 500), (508, 505, 480), (303, 300, 494, 497), (381, 378, 572, 575), (511, 508, 480), (300, 297, 491, 494), (378, 375, 569, 572), (514, 511, 480), (297, 294, 488, 491), (375, 372, 566, 569), (517, 514, 480), (294, 291, 485, 488), (372, 369, 563, 566), (520, 517, 480), (289, 381, 575, 481), (369, 366, 560, 563), (523, 520, 480), (366, 363, 557, 560), (526, 523, 480), (363, 360, 554, 557), (529, 526, 480), (360, 357, 551, 554), (532, 529, 480), (484, 482, 480), (291, 289, 481, 485), (315, 312, 506, 509), (535, 532, 480), (538, 535, 480), (318, 315, 509, 512), (541, 538, 480), (544, 541, 480), (321, 318, 512, 515), (547, 544, 480), (550, 547, 480), (324, 321, 515, 518), (553, 550, 480), (327, 324, 518, 521), (556, 553, 480), (330, 327, 521, 524), (559, 556, 480), (333, 330, 524, 527), (562, 559, 480), (336, 333, 527, 530), (565, 562, 480), (339, 336, 530, 533), (568, 565, 480), (342, 339, 533, 536), (571, 568, 480), (345, 342, 536, 539), (574, 571, 480), (348, 345, 539, 542), (351, 348, 542, 545), (487, 484, 480), (354, 351, 545, 548), (357, 354, 548, 551), (482, 484, 486, 483), (483, 486, 485, 481), (484, 487, 489, 486), (486, 489, 488, 485), (487, 490, 492, 489), (489, 492, 491, 488), (490, 493, 495, 492), (492, 495, 494, 491), (493, 496, 498, 495), (495, 498, 497, 494), (496, 499, 501, 498), (498, 501, 500, 497), (499, 502, 504, 501), (501, 504, 503, 500), (502, 505, 507, 504), (504, 507, 506, 503), (505, 508, 510, 507), (507, 510, 509, 506), (508, 511, 513, 510), (510, 513, 512, 509), (511, 514, 516, 513), (513, 516, 515, 512), (514, 517, 519, 516), (516, 519, 518, 515), (517, 520, 522, 519), (519, 522, 521, 518), (520, 523, 525, 522), (522, 525, 524, 521), (523, 526, 528, 525), (525, 528, 527, 524), (526, 529, 531, 528), (528, 531, 530, 527), (529, 532, 534, 531), (531, 534, 533, 530), (532, 535, 537, 534), (534, 537, 536, 533), (535, 538, 540, 537), (537, 540, 539, 536), (538, 541, 543, 540), (540, 543, 542, 539), (541, 544, 546, 543), (543, 546, 545, 542), (544, 547, 549, 546), (546, 549, 548, 545), (547, 550, 552, 549), (549, 552, 551, 548), (550, 553, 555, 552), (552, 555, 554, 551), (553, 556, 558, 555), (555, 558, 557, 554), (556, 559, 561, 558), (558, 561, 560, 557), (559, 562, 564, 561), (561, 564, 563, 560), (562, 565, 567, 564), (564, 567, 566, 563), (565, 568, 570, 567), (567, 570, 569, 566), (568, 571, 573, 570), (570, 573, 572, 569), (571, 574, 576, 573), (573, 576, 575, 572), (574, 482, 483, 576), (576, 483, 481, 575), (384, 224, 225, 385)])
_uv = me_bottle.uv_layers.new(name='UVマップ')
_uv.uv.foreach_set('vector', [0.03125, 0.575, 0.03125, 0.925, 0.0, 0.925, 0.0, 0.575, 0.9375, 0.575, 0.9375, 0.925, 0.9063, 0.925, 0.9062, 0.575, 0.9062, 0.575, 0.9062, 0.925, 0.875, 0.925, 0.875, 0.575, 0.875, 0.575, 0.875, 0.925, 0.8438, 0.925, 0.8438, 0.575, 0.8438, 0.575, 0.8438, 0.925, 0.8125, 0.925, 0.8125, 0.575, 0.8125, 0.575, 0.8125, 0.925, 0.7812, 0.925, 0.7812, 0.575, 0.7812, 0.575, 0.7812, 0.925, 0.75, 0.925, 0.75, 0.575, 0.75, 0.575, 0.75, 0.925, 0.7188, 0.925, 0.7188, 0.575, 0.7188, 0.575, 0.7188, 0.925, 0.6875, 0.925, 0.6875, 0.575, 0.6875, 0.575, 0.6875, 0.925, 0.6562, 0.925, 0.6562, 0.575, 0.6562, 0.575, 0.6562, 0.925, 0.625, 0.925, 0.625, 0.575, 0.625, 0.575, 0.625, 0.925, 0.5938, 0.925, 0.5938, 0.575, 0.5938, 0.575, 0.5938, 0.925, 0.5625, 0.925, 0.5625, 0.575, 0.5625, 0.575, 0.5625, 0.925, 0.5312, 0.925, 0.5312, 0.575, 0.5312, 0.575, 0.5312, 0.925, 0.5, 0.925, 0.5, 0.575, 0.5, 0.575, 0.5, 0.925, 0.4688, 0.925, 0.4688, 0.575, 0.4688, 0.575, 0.4688, 0.925, 0.4375, 0.925, 0.4375, 0.575, 0.4375, 0.575, 0.4375, 0.925, 0.4062, 0.925, 0.4062, 0.575, 0.4062, 0.575, 0.4062, 0.925, 0.375, 0.925, 0.375, 0.575, 0.375, 0.575, 0.375, 0.925, 0.3438, 0.925, 0.3438, 0.575, 0.3438, 0.575, 0.3438, 0.925, 0.3125, 0.925, 0.3125, 0.575, 0.3125, 0.575, 0.3125, 0.925, 0.2812, 0.925, 0.2812, 0.575, 0.2812, 0.575, 0.2812, 0.925, 0.25, 0.925, 0.25, 0.575, 0.25, 0.575, 0.25, 0.925, 0.2188, 0.925, 0.2188, 0.575, 0.2188, 0.575, 0.2188, 0.925, 0.1875, 0.925, 0.1875, 0.575, 0.1875, 0.575, 0.1875, 0.925, 0.1562, 0.925, 0.1562, 0.575, 0.1562, 0.575, 0.1562, 0.925, 0.125, 0.925, 0.125, 0.575, 0.125, 0.575, 0.125, 0.925, 0.09375, 0.925, 0.09375, 0.575, 0.09375, 0.575, 0.09375, 0.925, 0.0625, 0.925, 0.0625, 0.575, 0.0625, 0.575, 0.0625, 0.925, 0.03125, 0.925, 0.03125, 0.575, 0.9688, 0.575, 0.9688, 0.925, 0.9375, 0.925, 0.9375, 0.575, 1.0, 0.575, 1.0, 0.925, 0.9688, 0.925, 0.9688, 0.575, 1.0, 0.575, 0.9688, 0.575, 0.9694, 0.5, 0.9993, 0.5, 0.751, 0.4899, 0.7958, 0.4855, 0.7898, 0.4499, 0.75, 0.4538, 0.9688, 0.925, 1.0, 0.925, 0.9993, 1.0, 0.9694, 1.0, 0.9688, 0.575, 0.9375, 0.575, 0.9382, 0.5, 0.9681, 0.5, 0.7978, 0.4851, 0.8409, 0.472, 0.828, 0.4383, 0.7898, 0.4499, 0.9375, 0.925, 0.9688, 0.925, 0.9681, 1.0, 0.9382, 1.0, 0.9375, 0.575, 0.9062, 0.575, 0.9069, 0.5, 0.9368, 0.5, 0.8428, 0.4712, 0.8824, 0.45, 0.8632, 0.4195, 0.828, 0.4383, 0.9063, 0.925, 0.9375, 0.925, 0.9368, 1.0, 0.9069, 1.0, 0.9062, 0.575, 0.875, 0.575, 0.8757, 0.5, 0.9056, 0.5, 0.8841, 0.4489, 0.9189, 0.4204, 0.8941, 0.3941, 0.8632, 0.4195, 0.875, 0.925, 0.9062, 0.925, 0.9056, 1.0, 0.8757, 1.0, 0.875, 0.575, 0.8438, 0.575, 0.8444, 0.5, 0.8743, 0.5, 0.9204, 0.4189, 0.9489, 0.3841, 0.9195, 0.3632, 0.8941, 0.3941, 0.8438, 0.925, 0.875, 0.925, 0.8743, 1.0, 0.8444, 1.0, 0.8438, 0.575, 0.8125, 0.575, 0.8132, 0.5, 0.8431, 0.5, 0.95, 0.3824, 0.9712, 0.3428, 0.9383, 0.328, 0.9195, 0.3632, 0.8125, 0.925, 0.8438, 0.925, 0.8431, 1.0, 0.8132, 1.0, 0.8125, 0.575, 0.7812, 0.575, 0.7819, 0.5, 0.8118, 0.5, 0.972, 0.3409, 0.9851, 0.2978, 0.9499, 0.2898, 0.9383, 0.328, 0.7812, 0.925, 0.8125, 0.925, 0.8118, 1.0, 0.7819, 1.0, 0.7812, 0.575, 0.75, 0.575, 0.7507, 0.5, 0.7806, 0.5, 0.9855, 0.2958, 0.9899, 0.251, 0.9538, 0.25, 0.9499, 0.2898, 0.75, 0.925, 0.7812, 0.925, 0.7806, 1.0, 0.7507, 1.0, 0.75, 0.575, 0.7188, 0.575, 0.7194, 0.5, 0.7493, 0.5, 0.9899, 0.249, 0.9855, 0.2042, 0.9499, 0.2102, 0.9538, 0.25, 0.7188, 0.925, 0.75, 0.925, 0.7493, 1.0, 0.7194, 1.0, 0.7188, 0.575, 0.6875, 0.575, 0.6882, 0.5, 0.7181, 0.5, 0.9851, 0.2022, 0.972, 0.1591, 0.9383, 0.172, 0.9499, 0.2102, 0.6875, 0.925, 0.7188, 0.925, 0.7181, 1.0, 0.6882, 1.0, 0.6875, 0.575, 0.6562, 0.575, 0.6569, 0.5, 0.6868, 0.5, 0.9712, 0.1572, 0.95, 0.1176, 0.9195, 0.1368, 0.9383, 0.172, 0.6562, 0.925, 0.6875, 0.925, 0.6868, 1.0, 0.6569, 1.0, 0.6562, 0.575, 0.625, 0.575, 0.6257, 0.5, 0.6556, 0.5, 0.9489, 0.1159, 0.9204, 0.0811, 0.8941, 0.1059, 0.9195, 0.1368, 0.625, 0.925, 0.6562, 0.925, 0.6556, 1.0, 0.6257, 1.0, 0.625, 0.575, 0.5938, 0.575, 0.5944, 0.5, 0.6243, 0.5, 0.9189, 0.07964, 0.8841, 0.05111, 0.8632, 0.08053, 0.8941, 0.1059, 0.5938, 0.925, 0.625, 0.925, 0.6243, 1.0, 0.5944, 1.0, 0.5938, 0.575, 0.5625, 0.575, 0.5632, 0.5, 0.5931, 0.5, 0.8824, 0.04996, 0.8428, 0.02876, 0.828, 0.06169, 0.8632, 0.08053, 0.5625, 0.925, 0.5938, 0.925, 0.5931, 1.0, 0.5632, 1.0, 0.5625, 0.575, 0.5312, 0.575, 0.5319, 0.5, 0.5618, 0.5, 0.8409, 0.02797, 0.7978, 0.01491, 0.7898, 0.05009, 0.828, 0.06169, 0.5312, 0.925, 0.5625, 0.925, 0.5618, 1.0, 0.5319, 1.0, 0.5312, 0.575, 0.5, 0.575, 0.5007, 0.5, 0.5306, 0.5, 0.7958, 0.01451, 0.751, 0.0101, 0.75, 0.04617, 0.7898, 0.05009, 0.5, 0.925, 0.5312, 0.925, 0.5306, 1.0, 0.5007, 1.0, 0.5, 0.575, 0.4688, 0.575, 0.4694, 0.5, 0.4993, 0.5, 0.749, 0.0101, 0.7042, 0.01451, 0.7102, 0.05009, 0.75, 0.04617, 0.4688, 0.925, 0.5, 0.925, 0.4993, 1.0, 0.4694, 1.0, 0.4688, 0.575, 0.4375, 0.575, 0.4382, 0.5, 0.4681, 0.5, 0.7022, 0.01491, 0.6591, 0.02797, 0.672, 0.06169, 0.7102, 0.05009, 0.4375, 0.925, 0.4688, 0.925, 0.4681, 1.0, 0.4382, 1.0, 0.4375, 0.575, 0.4062, 0.575, 0.4069, 0.5, 0.4368, 0.5, 0.6572, 0.02876, 0.6176, 0.04996, 0.6368, 0.08053, 0.672, 0.06169, 0.4062, 0.925, 0.4375, 0.925, 0.4368, 1.0, 0.4069, 1.0, 0.4062, 0.575, 0.375, 0.575, 0.3757, 0.5, 0.4056, 0.5, 0.6159, 0.05111, 0.5811, 0.07964, 0.6059, 0.1059, 0.6368, 0.08053, 0.375, 0.925, 0.4062, 0.925, 0.4056, 1.0, 0.3757, 1.0, 0.375, 0.575, 0.3438, 0.575, 0.3444, 0.5, 0.3743, 0.5, 0.5796, 0.0811, 0.5511, 0.1159, 0.5805, 0.1368, 0.6059, 0.1059, 0.3438, 0.925, 0.375, 0.925, 0.3743, 1.0, 0.3444, 1.0, 0.3438, 0.575, 0.3125, 0.575, 0.3132, 0.5, 0.3431, 0.5, 0.55, 0.1176, 0.5288, 0.1572, 0.5617, 0.172, 0.5805, 0.1368, 0.3125, 0.925, 0.3438, 0.925, 0.3431, 1.0, 0.3132, 1.0, 0.3125, 0.575, 0.2812, 0.575, 0.2819, 0.5, 0.3118, 0.5, 0.528, 0.1591, 0.5149, 0.2022, 0.5501, 0.2102, 0.5617, 0.172, 0.2812, 0.925, 0.3125, 0.925, 0.3118, 1.0, 0.2819, 1.0, 0.2812, 0.575, 0.25, 0.575, 0.2507, 0.5, 0.2806, 0.5, 0.5145, 0.2042, 0.5101, 0.249, 0.5462, 0.25, 0.5501, 0.2102, 0.25, 0.925, 0.2812, 0.925, 0.2806, 1.0, 0.2507, 1.0, 0.25, 0.575, 0.2188, 0.575, 0.2194, 0.5, 0.2493, 0.5, 0.5101, 0.251, 0.5145, 0.2958, 0.5501, 0.2898, 0.5462, 0.25, 0.2188, 0.925, 0.25, 0.925, 0.2493, 1.0, 0.2194, 1.0, 0.2188, 0.575, 0.1875, 0.575, 0.1882, 0.5, 0.2181, 0.5, 0.5149, 0.2978, 0.528, 0.3409, 0.5617, 0.328, 0.5501, 0.2898, 0.1875, 0.925, 0.2188, 0.925, 0.2181, 1.0, 0.1882, 1.0, 0.1875, 0.575, 0.1562, 0.575, 0.1569, 0.5, 0.1868, 0.5, 0.5288, 0.3428, 0.55, 0.3824, 0.5805, 0.3632, 0.5617, 0.328, 0.1562, 0.925, 0.1875, 0.925, 0.1868, 1.0, 0.1569, 1.0, 0.1562, 0.575, 0.125, 0.575, 0.1257, 0.5, 0.1556, 0.5, 0.5511, 0.3841, 0.5796, 0.4189, 0.6059, 0.3941, 0.5805, 0.3632, 0.125, 0.925, 0.1562, 0.925, 0.1556, 1.0, 0.1257, 1.0, 0.125, 0.575, 0.09375, 0.575, 0.09444, 0.5, 0.1243, 0.5, 0.5811, 0.4204, 0.6159, 0.4489, 0.6368, 0.4195, 0.6059, 0.3941, 0.09375, 0.925, 0.125, 0.925, 0.1243, 1.0, 0.09444, 1.0, 0.09375, 0.575, 0.0625, 0.575, 0.06319, 0.5, 0.09306, 0.5, 0.6176, 0.45, 0.6572, 0.4712, 0.672, 0.4383, 0.6368, 0.4195, 0.0625, 0.925, 0.09375, 0.925, 0.09306, 1.0, 0.06319, 1.0, 0.0625, 0.575, 0.03125, 0.575, 0.03194, 0.5, 0.06181, 0.5, 0.6591, 0.472, 0.7022, 0.4851, 0.7102, 0.4499, 0.672, 0.4383, 0.03125, 0.925, 0.0625, 0.925, 0.06181, 1.0, 0.03194, 1.0, 0.03125, 0.575, 0.0, 0.575, 0.0006898, 0.5, 0.03056, 0.5, 0.7042, 0.4855, 0.749, 0.4899, 0.75, 0.4538, 0.7102, 0.4499, 0.0, 0.925, 0.03125, 0.925, 0.03056, 1.0, 0.0006898, 1.0, 0.75, 0.4538, 0.7898, 0.4499, 0.828, 0.4383, 0.8632, 0.4195, 0.8941, 0.3941, 0.9195, 0.3632, 0.9383, 0.328, 0.9499, 0.2898, 0.9538, 0.25, 0.9499, 0.2102, 0.9383, 0.172, 0.9195, 0.1368, 0.8941, 0.1059, 0.8632, 0.08053, 0.828, 0.06169, 0.7898, 0.05009, 0.75, 0.04617, 0.7102, 0.05009, 0.672, 0.06169, 0.6368, 0.08053, 0.6059, 0.1059, 0.5805, 0.1368, 0.5617, 0.172, 0.5501, 0.2102, 0.5462, 0.25, 0.5501, 0.2898, 0.5617, 0.328, 0.5805, 0.3632, 0.6059, 0.3941, 0.6368, 0.4195, 0.672, 0.4383, 0.7102, 0.4499, 0.25, 0.3332, 0.25, 0.3332, 0.2662, 0.3316, 0.2662, 0.3316, 0.2038, 0.3192, 0.1911, 0.3089, 0.1911, 0.3089, 0.2038, 0.3192, 0.1684, 0.2662, 0.1668, 0.25, 0.1668, 0.25, 0.1684, 0.2662, 0.1668, 0.25, 0.1684, 0.2338, 0.1684, 0.2338, 0.1668, 0.25, 0.1684, 0.2338, 0.1731, 0.2181, 0.1731, 0.2181, 0.1684, 0.2338, 0.1731, 0.2181, 0.1808, 0.2038, 0.1808, 0.2038, 0.1731, 0.2181, 0.1808, 0.2038, 0.1911, 0.1911, 0.1911, 0.1911, 0.1808, 0.2038, 0.1911, 0.1911, 0.2038, 0.1808, 0.2038, 0.1808, 0.1911, 0.1911, 0.2038, 0.1808, 0.2181, 0.1731, 0.2181, 0.1731, 0.2038, 0.1808, 0.2662, 0.3316, 0.25, 0.3332, 0.25, 0.3332, 0.2662, 0.3316, 0.2181, 0.1731, 0.2338, 0.1684, 0.2338, 0.1684, 0.2181, 0.1731, 0.2338, 0.1684, 0.25, 0.1668, 0.25, 0.1668, 0.2338, 0.1684, 0.25, 0.1668, 0.2662, 0.1684, 0.2662, 0.1684, 0.25, 0.1668, 0.2662, 0.1684, 0.2819, 0.1731, 0.2819, 0.1731, 0.2662, 0.1684, 0.2819, 0.1731, 0.2962, 0.1808, 0.2962, 0.1808, 0.2819, 0.1731, 0.2962, 0.1808, 0.3089, 0.1911, 0.3089, 0.1911, 0.2962, 0.1808, 0.1731, 0.2819, 0.1684, 0.2662, 0.1684, 0.2662, 0.1731, 0.2819, 0.1808, 0.2962, 0.1731, 0.2819, 0.1731, 0.2819, 0.1808, 0.2962, 0.1911, 0.3089, 0.1808, 0.2962, 0.1808, 0.2962, 0.1911, 0.3089, 0.2181, 0.3269, 0.2038, 0.3192, 0.2038, 0.3192, 0.2181, 0.3269, 0.2962, 0.3192, 0.2819, 0.3269, 0.2819, 0.3269, 0.2962, 0.3192, 0.2338, 0.3316, 0.2181, 0.3269, 0.2181, 0.3269, 0.2338, 0.3316, 0.3192, 0.2962, 0.3089, 0.3089, 0.3089, 0.3089, 0.3192, 0.2962, 0.25, 0.3332, 0.2338, 0.3316, 0.2338, 0.3316, 0.25, 0.3332, 0.3269, 0.2819, 0.3192, 0.2962, 0.3192, 0.2962, 0.3269, 0.2819, 0.3316, 0.2662, 0.3269, 0.2819, 0.3269, 0.2819, 0.3316, 0.2662, 0.3332, 0.25, 0.3316, 0.2662, 0.3316, 0.2662, 0.3332, 0.25, 0.3089, 0.3089, 0.2962, 0.3192, 0.2962, 0.3192, 0.3089, 0.3089, 0.3316, 0.2338, 0.3332, 0.25, 0.3332, 0.25, 0.3316, 0.2338, 0.3269, 0.2181, 0.3316, 0.2338, 0.3316, 0.2338, 0.3269, 0.2181, 0.3192, 0.2038, 0.3269, 0.2181, 0.3269, 0.2181, 0.3192, 0.2038, 0.3089, 0.1911, 0.3192, 0.2038, 0.3192, 0.2038, 0.3089, 0.1911, 0.2819, 0.3269, 0.2662, 0.3316, 0.2662, 0.3316, 0.2819, 0.3269, 0.2962, 0.3192, 0.2819, 0.3269, 0.2819, 0.3269, 0.2962, 0.3192, 0.3089, 0.3089, 0.2962, 0.3192, 0.2962, 0.3192, 0.3089, 0.3089, 0.3192, 0.2962, 0.3089, 0.3089, 0.3089, 0.3089, 0.3192, 0.2962, 0.3269, 0.2819, 0.3192, 0.2962, 0.3192, 0.2962, 0.3269, 0.2819, 0.3316, 0.2662, 0.3269, 0.2819, 0.3269, 0.2819, 0.3316, 0.2662, 0.3332, 0.25, 0.3316, 0.2662, 0.3316, 0.2662, 0.3332, 0.25, 0.3316, 0.2338, 0.3332, 0.25, 0.3332, 0.25, 0.3316, 0.2338, 0.3269, 0.2181, 0.3316, 0.2338, 0.3316, 0.2338, 0.3269, 0.2181, 0.3192, 0.2038, 0.3269, 0.2181, 0.3269, 0.2181, 0.3192, 0.2038, 0.3089, 0.1911, 0.3192, 0.2038, 0.3192, 0.2038, 0.3089, 0.1911, 0.2962, 0.1808, 0.3089, 0.1911, 0.3089, 0.1911, 0.2962, 0.1808, 0.2819, 0.1731, 0.2962, 0.1808, 0.2962, 0.1808, 0.2819, 0.1731, 0.2662, 0.1684, 0.2819, 0.1731, 0.2819, 0.1731, 0.2662, 0.1684, 0.25, 0.1668, 0.2662, 0.1684, 0.2662, 0.1684, 0.25, 0.1668, 0.2338, 0.1684, 0.25, 0.1668, 0.25, 0.1668, 0.2338, 0.1684, 0.2181, 0.1731, 0.2338, 0.1684, 0.2338, 0.1684, 0.2181, 0.1731, 0.2038, 0.1808, 0.2181, 0.1731, 0.2181, 0.1731, 0.2038, 0.1808, 0.1911, 0.1911, 0.2038, 0.1808, 0.2038, 0.1808, 0.1911, 0.1911, 0.1808, 0.2038, 0.1911, 0.1911, 0.1911, 0.1911, 0.1808, 0.2038, 0.1731, 0.2181, 0.1808, 0.2038, 0.1808, 0.2038, 0.1731, 0.2181, 0.1684, 0.2338, 0.1731, 0.2181, 0.1731, 0.2181, 0.1684, 0.2338, 0.1668, 0.25, 0.1684, 0.2338, 0.1684, 0.2338, 0.1668, 0.25, 0.1684, 0.2662, 0.1668, 0.25, 0.1668, 0.25, 0.1684, 0.2662, 0.1731, 0.2819, 0.1684, 0.2662, 0.1684, 0.2662, 0.1731, 0.2819, 0.1808, 0.2962, 0.1731, 0.2819, 0.1731, 0.2819, 0.1808, 0.2962, 0.1911, 0.3089, 0.1808, 0.2962, 0.1808, 0.2962, 0.1911, 0.3089, 0.2038, 0.3192, 0.1911, 0.3089, 0.1911, 0.3089, 0.2038, 0.3192, 0.2181, 0.3269, 0.2038, 0.3192, 0.2038, 0.3192, 0.2181, 0.3269, 0.2338, 0.3316, 0.2181, 0.3269, 0.2181, 0.3269, 0.2338, 0.3316, 0.25, 0.3332, 0.2338, 0.3316, 0.2338, 0.3316, 0.25, 0.3332, 0.2819, 0.3269, 0.2662, 0.3316, 0.2662, 0.3316, 0.2819, 0.3269, 0.2962, 0.3192, 0.2819, 0.3269, 0.2819, 0.3269, 0.2962, 0.3192, 0.3089, 0.3089, 0.2962, 0.3192, 0.2962, 0.3192, 0.3089, 0.3089, 0.3192, 0.2962, 0.3089, 0.3089, 0.3089, 0.3089, 0.3192, 0.2962, 0.3269, 0.2819, 0.3192, 0.2962, 0.3192, 0.2962, 0.3269, 0.2819, 0.3316, 0.2662, 0.3269, 0.2819, 0.3269, 0.2819, 0.3316, 0.2662, 0.3332, 0.25, 0.3316, 0.2662, 0.3316, 0.2662, 0.3332, 0.25, 0.3316, 0.2338, 0.3332, 0.25, 0.3332, 0.25, 0.3316, 0.2338, 0.3269, 0.2181, 0.3316, 0.2338, 0.3316, 0.2338, 0.3269, 0.2181, 0.3192, 0.2038, 0.3269, 0.2181, 0.3269, 0.2181, 0.3192, 0.2038, 0.3089, 0.1911, 0.3192, 0.2038, 0.3192, 0.2038, 0.3089, 0.1911, 0.2962, 0.1808, 0.3089, 0.1911, 0.3089, 0.1911, 0.2962, 0.1808, 0.2819, 0.1731, 0.2962, 0.1808, 0.2962, 0.1808, 0.2819, 0.1731, 0.2662, 0.1684, 0.2819, 0.1731, 0.2819, 0.1731, 0.2662, 0.1684, 0.25, 0.1668, 0.2662, 0.1684, 0.2662, 0.1684, 0.25, 0.1668, 0.2338, 0.1684, 0.25, 0.1668, 0.25, 0.1668, 0.2338, 0.1684, 0.2181, 0.1731, 0.2338, 0.1684, 0.2338, 0.1684, 0.2181, 0.1731, 0.2038, 0.1808, 0.2181, 0.1731, 0.2181, 0.1731, 0.2038, 0.1808, 0.1911, 0.1911, 0.2038, 0.1808, 0.2038, 0.1808, 0.1911, 0.1911, 0.1808, 0.2038, 0.1911, 0.1911, 0.1911, 0.1911, 0.1808, 0.2038, 0.1731, 0.2181, 0.1808, 0.2038, 0.1808, 0.2038, 0.1731, 0.2181, 0.1684, 0.2338, 0.1731, 0.2181, 0.1731, 0.2181, 0.1684, 0.2338, 0.1668, 0.25, 0.1684, 0.2338, 0.1684, 0.2338, 0.1668, 0.25, 0.1684, 0.2662, 0.1668, 0.25, 0.1668, 0.25, 0.1684, 0.2662, 0.1731, 0.2819, 0.1684, 0.2662, 0.1684, 0.2662, 0.1731, 0.2819, 0.1808, 0.2962, 0.1731, 0.2819, 0.1731, 0.2819, 0.1808, 0.2962, 0.25, 0.3332, 0.2662, 0.3316, 0.2819, 0.3269, 0.2962, 0.3192, 0.3089, 0.3089, 0.3192, 0.2962, 0.3269, 0.2819, 0.3316, 0.2662, 0.3332, 0.25, 0.3316, 0.2338, 0.3269, 0.2181, 0.3192, 0.2038, 0.3089, 0.1911, 0.2962, 0.1808, 0.2819, 0.1731, 0.2662, 0.1684, 0.25, 0.1668, 0.2338, 0.1684, 0.2181, 0.1731, 0.2038, 0.1808, 0.1911, 0.1911, 0.1808, 0.2038, 0.1731, 0.2181, 0.1684, 0.2338, 0.1668, 0.25, 0.1684, 0.2662, 0.1731, 0.2819, 0.1808, 0.2962, 0.1911, 0.3089, 0.2038, 0.3192, 0.2038, 0.3192, 0.1911, 0.3089, 0.1808, 0.2962, 0.1731, 0.2819, 0.1684, 0.2662, 0.1668, 0.25, 0.1684, 0.2338, 0.1731, 0.2181, 0.1808, 0.2038, 0.1911, 0.1911, 0.2038, 0.1808, 0.2181, 0.1731, 0.2338, 0.1684, 0.25, 0.1668, 0.2662, 0.1684, 0.2819, 0.1731, 0.2962, 0.1808, 0.3089, 0.1911, 0.3192, 0.2038, 0.3269, 0.2181, 0.3316, 0.2338, 0.3332, 0.25, 0.3316, 0.2662, 0.3269, 0.2819, 0.3192, 0.2962, 0.3089, 0.3089, 0.2962, 0.3192, 0.2819, 0.3269, 0.2662, 0.3316, 0.25, 0.3332, 0.2338, 0.3316, 0.2181, 0.3269, 0.2181, 0.3269, 0.2338, 0.3316, 0.1911, 0.3089, 0.1808, 0.2962, 0.1808, 0.2962, 0.1911, 0.3089, 0.2038, 0.3192, 0.1911, 0.3089, 0.1911, 0.3089, 0.2038, 0.3192, 0.2038, 0.3192, 0.2181, 0.3269, 0.2181, 0.3269, 0.2038, 0.3192, 0.2181, 0.3269, 0.2038, 0.3192, 0.2038, 0.3192, 0.2181, 0.3269, 0.2338, 0.3316, 0.2181, 0.3269, 0.2181, 0.3269, 0.2338, 0.3316, 0.25, 0.3332, 0.2338, 0.3316, 0.2338, 0.3316, 0.25, 0.3332, 0.2662, 0.3316, 0.25, 0.3332, 0.25, 0.3332, 0.2662, 0.3316, 0.3316, 0.2662, 0.3269, 0.2819, 0.3269, 0.2819, 0.3316, 0.2662, 0.3269, 0.2819, 0.3192, 0.2962, 0.3192, 0.2962, 0.3269, 0.2819, 0.25, 0.3332, 0.2338, 0.3316, 0.2338, 0.3316, 0.25, 0.3332, 0.3192, 0.2962, 0.3089, 0.3089, 0.3089, 0.3089, 0.3192, 0.2962, 0.2338, 0.3316, 0.2181, 0.3269, 0.2181, 0.3269, 0.2338, 0.3316, 0.3089, 0.3089, 0.2962, 0.3192, 0.2962, 0.3192, 0.3089, 0.3089, 0.2181, 0.3269, 0.2038, 0.3192, 0.2038, 0.3192, 0.2181, 0.3269, 0.2962, 0.3192, 0.2819, 0.3269, 0.2819, 0.3269, 0.2962, 0.3192, 0.2038, 0.3192, 0.1911, 0.3089, 0.1911, 0.3089, 0.2038, 0.3192, 0.2819, 0.3269, 0.2662, 0.3316, 0.2662, 0.3316, 0.2819, 0.3269, 0.1911, 0.3089, 0.1808, 0.2962, 0.1808, 0.2962, 0.1911, 0.3089, 0.2662, 0.3316, 0.25, 0.3332, 0.25, 0.3332, 0.2662, 0.3316, 0.1808, 0.2962, 0.1731, 0.2819, 0.1731, 0.2819, 0.1808, 0.2962, 0.1731, 0.2819, 0.1684, 0.2662, 0.1684, 0.2662, 0.1731, 0.2819, 0.1684, 0.2662, 0.1668, 0.25, 0.1668, 0.25, 0.1684, 0.2662, 0.1668, 0.25, 0.1684, 0.2338, 0.1684, 0.2338, 0.1668, 0.25, 0.1684, 0.2338, 0.1731, 0.2181, 0.1731, 0.2181, 0.1684, 0.2338, 0.1731, 0.2181, 0.1808, 0.2038, 0.1808, 0.2038, 0.1731, 0.2181, 0.1808, 0.2038, 0.1911, 0.1911, 0.1911, 0.1911, 0.1808, 0.2038, 0.2819, 0.3269, 0.2662, 0.3316, 0.2662, 0.3316, 0.2819, 0.3269, 0.3332, 0.25, 0.3316, 0.2662, 0.3316, 0.2662, 0.3332, 0.25, 0.3316, 0.2338, 0.3332, 0.25, 0.3332, 0.25, 0.3316, 0.2338, 0.3269, 0.2181, 0.3316, 0.2338, 0.3316, 0.2338, 0.3269, 0.2181, 0.3192, 0.2038, 0.3269, 0.2181, 0.3269, 0.2181, 0.3192, 0.2038, 0.3089, 0.1911, 0.3192, 0.2038, 0.3192, 0.2038, 0.3089, 0.1911, 0.2962, 0.1808, 0.3089, 0.1911, 0.3089, 0.1911, 0.2962, 0.1808, 0.2819, 0.1731, 0.2962, 0.1808, 0.2962, 0.1808, 0.2819, 0.1731, 0.2662, 0.1684, 0.2819, 0.1731, 0.2819, 0.1731, 0.2662, 0.1684, 0.25, 0.1668, 0.2662, 0.1684, 0.2662, 0.1684, 0.25, 0.1668, 0.2338, 0.1684, 0.25, 0.1668, 0.25, 0.1668, 0.2338, 0.1684, 0.2181, 0.1731, 0.2338, 0.1684, 0.2338, 0.1684, 0.2181, 0.1731, 0.2038, 0.1808, 0.2181, 0.1731, 0.2181, 0.1731, 0.2038, 0.1808, 0.1911, 0.1911, 0.2038, 0.1808, 0.2038, 0.1808, 0.1911, 0.1911, 0.1731, 0.2181, 0.1808, 0.2038, 0.1808, 0.2038, 0.1731, 0.2181, 0.3316, 0.2338, 0.3332, 0.25, 0.3332, 0.25, 0.3316, 0.2338, 0.1684, 0.2338, 0.1731, 0.2181, 0.1731, 0.2181, 0.1684, 0.2338, 0.3269, 0.2181, 0.3316, 0.2338, 0.3316, 0.2338, 0.3269, 0.2181, 0.1668, 0.25, 0.1684, 0.2338, 0.1684, 0.2338, 0.1668, 0.25, 0.3192, 0.2038, 0.3269, 0.2181, 0.3269, 0.2181, 0.3192, 0.2038, 0.1684, 0.2662, 0.1668, 0.25, 0.1668, 0.25, 0.1684, 0.2662, 0.3089, 0.1911, 0.3192, 0.2038, 0.3192, 0.2038, 0.3089, 0.1911, 0.1731, 0.2819, 0.1684, 0.2662, 0.1684, 0.2662, 0.1731, 0.2819, 0.2962, 0.1808, 0.3089, 0.1911, 0.3089, 0.1911, 0.2962, 0.1808, 0.1808, 0.2962, 0.1731, 0.2819, 0.1731, 0.2819, 0.1808, 0.2962, 0.2819, 0.1731, 0.2962, 0.1808, 0.2962, 0.1808, 0.2819, 0.1731, 0.1911, 0.3089, 0.1808, 0.2962, 0.1808, 0.2962, 0.1911, 0.3089, 0.2662, 0.1684, 0.2819, 0.1731, 0.2819, 0.1731, 0.2662, 0.1684, 0.25, 0.3332, 0.2338, 0.3316, 0.2338, 0.3316, 0.25, 0.3332, 0.2038, 0.3192, 0.1911, 0.3089, 0.1911, 0.3089, 0.2038, 0.3192, 0.25, 0.1668, 0.2662, 0.1684, 0.2662, 0.1684, 0.25, 0.1668, 0.2962, 0.3192, 0.2819, 0.3269, 0.2819, 0.3269, 0.2962, 0.3192, 0.2181, 0.3269, 0.2038, 0.3192, 0.2038, 0.3192, 0.2181, 0.3269, 0.2338, 0.1684, 0.25, 0.1668, 0.25, 0.1668, 0.2338, 0.1684, 0.3089, 0.3089, 0.2962, 0.3192, 0.2962, 0.3192, 0.3089, 0.3089, 0.2338, 0.3316, 0.2181, 0.3269, 0.2181, 0.3269, 0.2338, 0.3316, 0.2181, 0.1731, 0.2338, 0.1684, 0.2338, 0.1684, 0.2181, 0.1731, 0.3192, 0.2962, 0.3089, 0.3089, 0.3089, 0.3089, 0.3192, 0.2962, 0.2038, 0.1808, 0.2181, 0.1731, 0.2181, 0.1731, 0.2038, 0.1808, 0.3269, 0.2819, 0.3192, 0.2962, 0.3192, 0.2962, 0.3269, 0.2819, 0.1911, 0.1911, 0.2038, 0.1808, 0.2038, 0.1808, 0.1911, 0.1911, 0.3316, 0.2662, 0.3269, 0.2819, 0.3269, 0.2819, 0.3316, 0.2662, 0.1808, 0.2038, 0.1911, 0.1911, 0.1911, 0.1911, 0.1808, 0.2038, 0.3332, 0.25, 0.3316, 0.2662, 0.3316, 0.2662, 0.3332, 0.25, 0.25, 0.3332, 0.2662, 0.3316, 0.2662, 0.3316, 0.25, 0.3332, 0.25, 0.3332, 0.2662, 0.3316, 0.2662, 0.3316, 0.25, 0.3332, 0.2662, 0.3316, 0.2819, 0.3269, 0.2818, 0.3269, 0.2662, 0.3316, 0.2662, 0.3316, 0.2818, 0.3269, 0.2819, 0.3269, 0.2662, 0.3316, 0.2819, 0.3269, 0.2962, 0.3192, 0.2962, 0.3192, 0.2818, 0.3269, 0.2818, 0.3269, 0.2962, 0.3192, 0.2962, 0.3192, 0.2819, 0.3269, 0.2962, 0.3192, 0.3089, 0.3089, 0.3088, 0.3088, 0.2962, 0.3192, 0.2962, 0.3192, 0.3088, 0.3088, 0.3089, 0.3089, 0.2962, 0.3192, 0.3089, 0.3089, 0.3192, 0.2962, 0.3192, 0.2962, 0.3088, 0.3088, 0.3088, 0.3088, 0.3192, 0.2962, 0.3192, 0.2962, 0.3089, 0.3089, 0.3192, 0.2962, 0.3269, 0.2819, 0.3269, 0.2818, 0.3192, 0.2962, 0.3192, 0.2962, 0.3269, 0.2818, 0.3269, 0.2819, 0.3192, 0.2962, 0.3269, 0.2819, 0.3316, 0.2662, 0.3316, 0.2662, 0.3269, 0.2818, 0.3269, 0.2818, 0.3316, 0.2662, 0.3316, 0.2662, 0.3269, 0.2819, 0.3316, 0.2662, 0.3332, 0.25, 0.3332, 0.25, 0.3316, 0.2662, 0.3316, 0.2662, 0.3332, 0.25, 0.3332, 0.25, 0.3316, 0.2662, 0.3332, 0.25, 0.3316, 0.2338, 0.3316, 0.2338, 0.3332, 0.25, 0.3332, 0.25, 0.3316, 0.2338, 0.3316, 0.2338, 0.3332, 0.25, 0.3316, 0.2338, 0.3269, 0.2181, 0.3269, 0.2182, 0.3316, 0.2338, 0.3316, 0.2338, 0.3269, 0.2182, 0.3269, 0.2181, 0.3316, 0.2338, 0.3269, 0.2181, 0.3192, 0.2038, 0.3192, 0.2038, 0.3269, 0.2182, 0.3269, 0.2182, 0.3192, 0.2038, 0.3192, 0.2038, 0.3269, 0.2181, 0.3192, 0.2038, 0.3089, 0.1911, 0.3088, 0.1912, 0.3192, 0.2038, 0.3192, 0.2038, 0.3088, 0.1912, 0.3089, 0.1911, 0.3192, 0.2038, 0.3089, 0.1911, 0.2962, 0.1808, 0.2962, 0.1808, 0.3088, 0.1912, 0.3088, 0.1912, 0.2962, 0.1808, 0.2962, 0.1808, 0.3089, 0.1911, 0.2962, 0.1808, 0.2819, 0.1731, 0.2818, 0.1731, 0.2962, 0.1808, 0.2962, 0.1808, 0.2818, 0.1731, 0.2819, 0.1731, 0.2962, 0.1808, 0.2819, 0.1731, 0.2662, 0.1684, 0.2662, 0.1684, 0.2818, 0.1731, 0.2818, 0.1731, 0.2662, 0.1684, 0.2662, 0.1684, 0.2819, 0.1731, 0.2662, 0.1684, 0.25, 0.1668, 0.25, 0.1668, 0.2662, 0.1684, 0.2662, 0.1684, 0.25, 0.1668, 0.25, 0.1668, 0.2662, 0.1684, 0.25, 0.1668, 0.2338, 0.1684, 0.2338, 0.1684, 0.25, 0.1668, 0.25, 0.1668, 0.2338, 0.1684, 0.2338, 0.1684, 0.25, 0.1668, 0.2338, 0.1684, 0.2181, 0.1731, 0.2182, 0.1731, 0.2338, 0.1684, 0.2338, 0.1684, 0.2182, 0.1731, 0.2181, 0.1731, 0.2338, 0.1684, 0.2181, 0.1731, 0.2038, 0.1808, 0.2038, 0.1808, 0.2182, 0.1731, 0.2182, 0.1731, 0.2038, 0.1808, 0.2038, 0.1808, 0.2181, 0.1731, 0.2038, 0.1808, 0.1911, 0.1911, 0.1912, 0.1912, 0.2038, 0.1808, 0.2038, 0.1808, 0.1912, 0.1912, 0.1911, 0.1911, 0.2038, 0.1808, 0.1911, 0.1911, 0.1808, 0.2038, 0.1808, 0.2038, 0.1912, 0.1912, 0.1912, 0.1912, 0.1808, 0.2038, 0.1808, 0.2038, 0.1911, 0.1911, 0.1808, 0.2038, 0.1731, 0.2181, 0.1731, 0.2182, 0.1808, 0.2038, 0.1808, 0.2038, 0.1731, 0.2182, 0.1731, 0.2181, 0.1808, 0.2038, 0.1731, 0.2181, 0.1684, 0.2338, 0.1684, 0.2338, 0.1731, 0.2182, 0.1731, 0.2182, 0.1684, 0.2338, 0.1684, 0.2338, 0.1731, 0.2181, 0.1684, 0.2338, 0.1668, 0.25, 0.1668, 0.25, 0.1684, 0.2338, 0.1684, 0.2338, 0.1668, 0.25, 0.1668, 0.25, 0.1684, 0.2338, 0.1668, 0.25, 0.1684, 0.2662, 0.1684, 0.2662, 0.1668, 0.25, 0.1668, 0.25, 0.1684, 0.2662, 0.1684, 0.2662, 0.1668, 0.25, 0.1684, 0.2662, 0.1731, 0.2819, 0.1731, 0.2818, 0.1684, 0.2662, 0.1684, 0.2662, 0.1731, 0.2818, 0.1731, 0.2819, 0.1684, 0.2662, 0.1731, 0.2819, 0.1808, 0.2962, 0.1808, 0.2962, 0.1731, 0.2818, 0.1731, 0.2818, 0.1808, 0.2962, 0.1808, 0.2962, 0.1731, 0.2819, 0.1808, 0.2962, 0.1911, 0.3089, 0.1912, 0.3088, 0.1808, 0.2962, 0.1808, 0.2962, 0.1912, 0.3088, 0.1911, 0.3089, 0.1808, 0.2962, 0.1911, 0.3089, 0.2038, 0.3192, 0.2038, 0.3192, 0.1912, 0.3088, 0.1912, 0.3088, 0.2038, 0.3192, 0.2038, 0.3192, 0.1911, 0.3089, 0.2038, 0.3192, 0.2181, 0.3269, 0.2182, 0.3269, 0.2038, 0.3192, 0.2038, 0.3192, 0.2182, 0.3269, 0.2181, 0.3269, 0.2038, 0.3192, 0.2181, 0.3269, 0.2338, 0.3316, 0.2338, 0.3316, 0.2182, 0.3269, 0.2182, 0.3269, 0.2338, 0.3316, 0.2338, 0.3316, 0.2181, 0.3269, 0.2338, 0.3316, 0.25, 0.3332, 0.25, 0.3332, 0.2338, 0.3316, 0.2338, 0.3316, 0.25, 0.3332, 0.25, 0.3332, 0.2338, 0.3316, 0.2662, 0.3316, 0.25, 0.3332, 0.25, 0.3332, 0.2662, 0.3316, 0.2819, 0.3269, 0.2662, 0.3316, 0.2662, 0.3316, 0.2819, 0.3269, 0.2662, 0.3316, 0.2819, 0.3269, 0.2819, 0.3269, 0.2662, 0.3316, 0.3409, 0.472, 0.2978, 0.4851, 0.2662, 0.3316, 0.2819, 0.3269, 0.2819, 0.3269, 0.2962, 0.3192, 0.2962, 0.3192, 0.2819, 0.3269, 0.3824, 0.45, 0.3428, 0.4712, 0.2819, 0.3269, 0.2962, 0.3192, 0.2962, 0.3192, 0.3089, 0.3089, 0.3089, 0.3089, 0.2962, 0.3192, 0.4189, 0.4204, 0.3841, 0.4489, 0.2962, 0.3192, 0.3089, 0.3089, 0.3089, 0.3089, 0.3192, 0.2962, 0.3192, 0.2962, 0.3089, 0.3089, 0.4489, 0.3841, 0.4204, 0.4189, 0.3089, 0.3089, 0.3192, 0.2962, 0.3192, 0.2962, 0.3269, 0.2819, 0.3269, 0.2819, 0.3192, 0.2962, 0.4712, 0.3428, 0.45, 0.3824, 0.3192, 0.2962, 0.3269, 0.2819, 0.3269, 0.2819, 0.3316, 0.2662, 0.3316, 0.2662, 0.3269, 0.2819, 0.4851, 0.2978, 0.472, 0.3409, 0.3269, 0.2819, 0.3316, 0.2662, 0.3316, 0.2662, 0.3332, 0.25, 0.3332, 0.25, 0.3316, 0.2662, 0.4899, 0.251, 0.4855, 0.2958, 0.3316, 0.2662, 0.3332, 0.25, 0.3332, 0.25, 0.3316, 0.2338, 0.3316, 0.2338, 0.3332, 0.25, 0.4855, 0.2042, 0.4899, 0.249, 0.3332, 0.25, 0.3316, 0.2338, 0.3316, 0.2338, 0.3269, 0.2181, 0.3269, 0.2181, 0.3316, 0.2338, 0.472, 0.1591, 0.4851, 0.2022, 0.3316, 0.2338, 0.3269, 0.2181, 0.3269, 0.2181, 0.3192, 0.2038, 0.3192, 0.2038, 0.3269, 0.2181, 0.45, 0.1176, 0.4712, 0.1572, 0.3269, 0.2181, 0.3192, 0.2038, 0.3192, 0.2038, 0.3089, 0.1911, 0.3089, 0.1911, 0.3192, 0.2038, 0.4204, 0.0811, 0.4489, 0.1159, 0.3192, 0.2038, 0.3089, 0.1911, 0.3089, 0.1911, 0.2962, 0.1808, 0.2962, 0.1808, 0.3089, 0.1911, 0.3841, 0.05111, 0.4189, 0.07964, 0.3089, 0.1911, 0.2962, 0.1808, 0.2962, 0.1808, 0.2819, 0.1731, 0.2819, 0.1731, 0.2962, 0.1808, 0.3428, 0.02876, 0.3824, 0.04996, 0.2962, 0.1808, 0.2819, 0.1731, 0.2819, 0.1731, 0.2662, 0.1684, 0.2662, 0.1684, 0.2819, 0.1731, 0.2978, 0.01491, 0.3409, 0.02797, 0.2819, 0.1731, 0.2662, 0.1684, 0.2662, 0.1684, 0.25, 0.1668, 0.25, 0.1668, 0.2662, 0.1684, 0.251, 0.0101, 0.2958, 0.01451, 0.2662, 0.1684, 0.25, 0.1668, 0.25, 0.1668, 0.2338, 0.1684, 0.2338, 0.1684, 0.25, 0.1668, 0.2042, 0.01451, 0.249, 0.0101, 0.25, 0.1668, 0.2338, 0.1684, 0.2338, 0.1684, 0.2181, 0.1731, 0.2181, 0.1731, 0.2338, 0.1684, 0.1591, 0.02797, 0.2022, 0.01491, 0.2338, 0.1684, 0.2181, 0.1731, 0.2181, 0.1731, 0.2038, 0.1808, 0.2038, 0.1808, 0.2181, 0.1731, 0.1176, 0.04996, 0.1572, 0.02876, 0.2181, 0.1731, 0.2038, 0.1808, 0.2038, 0.1808, 0.1911, 0.1911, 0.1911, 0.1911, 0.2038, 0.1808, 0.0811, 0.07964, 0.1159, 0.05111, 0.2038, 0.1808, 0.1911, 0.1911, 0.1911, 0.1911, 0.1808, 0.2038, 0.1808, 0.2038, 0.1911, 0.1911, 0.05111, 0.1159, 0.07964, 0.0811, 0.1911, 0.1911, 0.1808, 0.2038, 0.1808, 0.2038, 0.1731, 0.2181, 0.1731, 0.2181, 0.1808, 0.2038, 0.02876, 0.1572, 0.04996, 0.1176, 0.1808, 0.2038, 0.1731, 0.2181, 0.1731, 0.2181, 0.1684, 0.2338, 0.1684, 0.2338, 0.1731, 0.2181, 0.01491, 0.2022, 0.02797, 0.1591, 0.1731, 0.2181, 0.1684, 0.2338, 0.1684, 0.2338, 0.1668, 0.25, 0.1668, 0.25, 0.1684, 0.2338, 0.0101, 0.249, 0.01451, 0.2042, 0.1684, 0.2338, 0.1668, 0.25, 0.1668, 0.25, 0.1684, 0.2662, 0.1684, 0.2662, 0.1668, 0.25, 0.01451, 0.2958, 0.0101, 0.251, 0.1668, 0.25, 0.1684, 0.2662, 0.1684, 0.2662, 0.1731, 0.2819, 0.1731, 0.2819, 0.1684, 0.2662, 0.02797, 0.3409, 0.01491, 0.2978, 0.1684, 0.2662, 0.1731, 0.2819, 0.1731, 0.2819, 0.1808, 0.2962, 0.1808, 0.2962, 0.1731, 0.2819, 0.04996, 0.3824, 0.02876, 0.3428, 0.1731, 0.2819, 0.1808, 0.2962, 0.1808, 0.2962, 0.1911, 0.3089, 0.1911, 0.3089, 0.1808, 0.2962, 0.07964, 0.4189, 0.05111, 0.3841, 0.1808, 0.2962, 0.1911, 0.3089, 0.1911, 0.3089, 0.2038, 0.3192, 0.2038, 0.3192, 0.1911, 0.3089, 0.1159, 0.4489, 0.0811, 0.4204, 0.1911, 0.3089, 0.2038, 0.3192, 0.2038, 0.3192, 0.2181, 0.3269, 0.2181, 0.3269, 0.2038, 0.3192, 0.1572, 0.4712, 0.1176, 0.45, 0.2038, 0.3192, 0.2181, 0.3269, 0.2181, 0.3269, 0.2338, 0.3316, 0.2338, 0.3316, 0.2181, 0.3269, 0.2022, 0.4851, 0.1591, 0.472, 0.2181, 0.3269, 0.2338, 0.3316, 0.2338, 0.3316, 0.25, 0.3332, 0.25, 0.3332, 0.2338, 0.3316, 0.249, 0.4899, 0.2042, 0.4855, 0.2338, 0.3316, 0.25, 0.3332, 0.2958, 0.4855, 0.251, 0.4899, 0.25, 0.3332, 0.2662, 0.3316, 0.25, 0.3176, 0.2368, 0.3163, 0.25, 0.25, 0.2876, 0.3062, 0.2759, 0.3125, 0.25, 0.25, 0.2978, 0.2978, 0.2876, 0.3062, 0.25, 0.25, 0.3332, 0.25, 0.3316, 0.2662, 0.3316, 0.2662, 0.3332, 0.25, 0.3062, 0.2876, 0.2978, 0.2978, 0.25, 0.25, 0.3125, 0.2759, 0.3062, 0.2876, 0.25, 0.25, 0.3316, 0.2662, 0.3269, 0.2819, 0.3269, 0.2819, 0.3316, 0.2662, 0.3163, 0.2632, 0.3125, 0.2759, 0.25, 0.25, 0.3176, 0.25, 0.3163, 0.2632, 0.25, 0.25, 0.3269, 0.2819, 0.3192, 0.2962, 0.3192, 0.2962, 0.3269, 0.2819, 0.3163, 0.2368, 0.3176, 0.25, 0.25, 0.25, 0.3192, 0.2962, 0.3089, 0.3089, 0.3089, 0.3089, 0.3192, 0.2962, 0.2338, 0.3316, 0.2181, 0.3269, 0.2181, 0.3269, 0.2338, 0.3316, 0.3125, 0.2241, 0.3163, 0.2368, 0.25, 0.25, 0.3089, 0.3089, 0.2962, 0.3192, 0.2962, 0.3192, 0.3089, 0.3089, 0.2181, 0.3269, 0.2038, 0.3192, 0.2038, 0.3192, 0.2181, 0.3269, 0.3062, 0.2124, 0.3125, 0.2241, 0.25, 0.25, 0.2962, 0.3192, 0.2819, 0.3269, 0.2819, 0.3269, 0.2962, 0.3192, 0.2038, 0.3192, 0.1911, 0.3089, 0.1911, 0.3089, 0.2038, 0.3192, 0.2978, 0.2022, 0.3062, 0.2124, 0.25, 0.25, 0.2819, 0.3269, 0.2662, 0.3316, 0.2662, 0.3316, 0.2819, 0.3269, 0.1911, 0.3089, 0.1808, 0.2962, 0.1808, 0.2962, 0.1911, 0.3089, 0.2876, 0.1938, 0.2978, 0.2022, 0.25, 0.25, 0.25, 0.3332, 0.2338, 0.3316, 0.2338, 0.3316, 0.25, 0.3332, 0.1808, 0.2962, 0.1731, 0.2819, 0.1731, 0.2819, 0.1808, 0.2962, 0.2759, 0.1875, 0.2876, 0.1938, 0.25, 0.25, 0.1731, 0.2819, 0.1684, 0.2662, 0.1684, 0.2662, 0.1731, 0.2819, 0.2632, 0.1837, 0.2759, 0.1875, 0.25, 0.25, 0.1684, 0.2662, 0.1668, 0.25, 0.1668, 0.25, 0.1684, 0.2662, 0.25, 0.1824, 0.2632, 0.1837, 0.25, 0.25, 0.1668, 0.25, 0.1684, 0.2338, 0.1684, 0.2338, 0.1668, 0.25, 0.2368, 0.1837, 0.25, 0.1824, 0.25, 0.25, 0.2632, 0.3163, 0.25, 0.3176, 0.25, 0.25, 0.2662, 0.3316, 0.25, 0.3332, 0.25, 0.3332, 0.2662, 0.3316, 0.3316, 0.2338, 0.3332, 0.25, 0.3332, 0.25, 0.3316, 0.2338, 0.2241, 0.1875, 0.2368, 0.1837, 0.25, 0.25, 0.2124, 0.1938, 0.2241, 0.1875, 0.25, 0.25, 0.3269, 0.2181, 0.3316, 0.2338, 0.3316, 0.2338, 0.3269, 0.2181, 0.2022, 0.2022, 0.2124, 0.1938, 0.25, 0.25, 0.1938, 0.2124, 0.2022, 0.2022, 0.25, 0.25, 0.3192, 0.2038, 0.3269, 0.2181, 0.3269, 0.2181, 0.3192, 0.2038, 0.1875, 0.2241, 0.1938, 0.2124, 0.25, 0.25, 0.1837, 0.2368, 0.1875, 0.2241, 0.25, 0.25, 0.3089, 0.1911, 0.3192, 0.2038, 0.3192, 0.2038, 0.3089, 0.1911, 0.1824, 0.25, 0.1837, 0.2368, 0.25, 0.25, 0.2962, 0.1808, 0.3089, 0.1911, 0.3089, 0.1911, 0.2962, 0.1808, 0.1837, 0.2632, 0.1824, 0.25, 0.25, 0.25, 0.2819, 0.1731, 0.2962, 0.1808, 0.2962, 0.1808, 0.2819, 0.1731, 0.1875, 0.2759, 0.1837, 0.2632, 0.25, 0.25, 0.2662, 0.1684, 0.2819, 0.1731, 0.2819, 0.1731, 0.2662, 0.1684, 0.1938, 0.2876, 0.1875, 0.2759, 0.25, 0.25, 0.25, 0.1668, 0.2662, 0.1684, 0.2662, 0.1684, 0.25, 0.1668, 0.2022, 0.2978, 0.1938, 0.2876, 0.25, 0.25, 0.2338, 0.1684, 0.25, 0.1668, 0.25, 0.1668, 0.2338, 0.1684, 0.2124, 0.3062, 0.2022, 0.2978, 0.25, 0.25, 0.2181, 0.1731, 0.2338, 0.1684, 0.2338, 0.1684, 0.2181, 0.1731, 0.2241, 0.3125, 0.2124, 0.3062, 0.25, 0.25, 0.2038, 0.1808, 0.2181, 0.1731, 0.2181, 0.1731, 0.2038, 0.1808, 0.2368, 0.3163, 0.2241, 0.3125, 0.25, 0.25, 0.1911, 0.1911, 0.2038, 0.1808, 0.2038, 0.1808, 0.1911, 0.1911, 0.1808, 0.2038, 0.1911, 0.1911, 0.1911, 0.1911, 0.1808, 0.2038, 0.2759, 0.3125, 0.2632, 0.3163, 0.25, 0.25, 0.1731, 0.2181, 0.1808, 0.2038, 0.1808, 0.2038, 0.1731, 0.2181, 0.1684, 0.2338, 0.1731, 0.2181, 0.1731, 0.2181, 0.1684, 0.2338, 0.25, 0.3176, 0.2632, 0.3163, 0.2662, 0.3316, 0.25, 0.3332, 0.25, 0.3332, 0.2662, 0.3316, 0.2662, 0.3316, 0.25, 0.3332, 0.2632, 0.3163, 0.2759, 0.3125, 0.2818, 0.3269, 0.2662, 0.3316, 0.2662, 0.3316, 0.2818, 0.3269, 0.2819, 0.3269, 0.2662, 0.3316, 0.2759, 0.3125, 0.2876, 0.3062, 0.2962, 0.3192, 0.2818, 0.3269, 0.2818, 0.3269, 0.2962, 0.3192, 0.2962, 0.3192, 0.2819, 0.3269, 0.2876, 0.3062, 0.2978, 0.2978, 0.3088, 0.3088, 0.2962, 0.3192, 0.2962, 0.3192, 0.3088, 0.3088, 0.3089, 0.3089, 0.2962, 0.3192, 0.2978, 0.2978, 0.3062, 0.2876, 0.3192, 0.2962, 0.3088, 0.3088, 0.3088, 0.3088, 0.3192, 0.2962, 0.3192, 0.2962, 0.3089, 0.3089, 0.3062, 0.2876, 0.3125, 0.2759, 0.3269, 0.2818, 0.3192, 0.2962, 0.3192, 0.2962, 0.3269, 0.2818, 0.3269, 0.2819, 0.3192, 0.2962, 0.3125, 0.2759, 0.3163, 0.2632, 0.3316, 0.2662, 0.3269, 0.2818, 0.3269, 0.2818, 0.3316, 0.2662, 0.3316, 0.2662, 0.3269, 0.2819, 0.3163, 0.2632, 0.3176, 0.25, 0.3332, 0.25, 0.3316, 0.2662, 0.3316, 0.2662, 0.3332, 0.25, 0.3332, 0.25, 0.3316, 0.2662, 0.3176, 0.25, 0.3163, 0.2368, 0.3316, 0.2338, 0.3332, 0.25, 0.3332, 0.25, 0.3316, 0.2338, 0.3316, 0.2338, 0.3332, 0.25, 0.3163, 0.2368, 0.3125, 0.2241, 0.3269, 0.2182, 0.3316, 0.2338, 0.3316, 0.2338, 0.3269, 0.2182, 0.3269, 0.2181, 0.3316, 0.2338, 0.3125, 0.2241, 0.3062, 0.2124, 0.3192, 0.2038, 0.3269, 0.2182, 0.3269, 0.2182, 0.3192, 0.2038, 0.3192, 0.2038, 0.3269, 0.2181, 0.3062, 0.2124, 0.2978, 0.2022, 0.3088, 0.1912, 0.3192, 0.2038, 0.3192, 0.2038, 0.3088, 0.1912, 0.3089, 0.1911, 0.3192, 0.2038, 0.2978, 0.2022, 0.2876, 0.1938, 0.2962, 0.1808, 0.3088, 0.1912, 0.3088, 0.1912, 0.2962, 0.1808, 0.2962, 0.1808, 0.3089, 0.1911, 0.2876, 0.1938, 0.2759, 0.1875, 0.2818, 0.1731, 0.2962, 0.1808, 0.2962, 0.1808, 0.2818, 0.1731, 0.2819, 0.1731, 0.2962, 0.1808, 0.2759, 0.1875, 0.2632, 0.1837, 0.2662, 0.1684, 0.2818, 0.1731, 0.2818, 0.1731, 0.2662, 0.1684, 0.2662, 0.1684, 0.2819, 0.1731, 0.2632, 0.1837, 0.25, 0.1824, 0.25, 0.1668, 0.2662, 0.1684, 0.2662, 0.1684, 0.25, 0.1668, 0.25, 0.1668, 0.2662, 0.1684, 0.25, 0.1824, 0.2368, 0.1837, 0.2338, 0.1684, 0.25, 0.1668, 0.25, 0.1668, 0.2338, 0.1684, 0.2338, 0.1684, 0.25, 0.1668, 0.2368, 0.1837, 0.2241, 0.1875, 0.2182, 0.1731, 0.2338, 0.1684, 0.2338, 0.1684, 0.2182, 0.1731, 0.2181, 0.1731, 0.2338, 0.1684, 0.2241, 0.1875, 0.2124, 0.1938, 0.2038, 0.1808, 0.2182, 0.1731, 0.2182, 0.1731, 0.2038, 0.1808, 0.2038, 0.1808, 0.2181, 0.1731, 0.2124, 0.1938, 0.2022, 0.2022, 0.1912, 0.1912, 0.2038, 0.1808, 0.2038, 0.1808, 0.1912, 0.1912, 0.1911, 0.1911, 0.2038, 0.1808, 0.2022, 0.2022, 0.1938, 0.2124, 0.1808, 0.2038, 0.1912, 0.1912, 0.1912, 0.1912, 0.1808, 0.2038, 0.1808, 0.2038, 0.1911, 0.1911, 0.1938, 0.2124, 0.1875, 0.2241, 0.1731, 0.2182, 0.1808, 0.2038, 0.1808, 0.2038, 0.1731, 0.2182, 0.1731, 0.2181, 0.1808, 0.2038, 0.1875, 0.2241, 0.1837, 0.2368, 0.1684, 0.2338, 0.1731, 0.2182, 0.1731, 0.2182, 0.1684, 0.2338, 0.1684, 0.2338, 0.1731, 0.2181, 0.1837, 0.2368, 0.1824, 0.25, 0.1668, 0.25, 0.1684, 0.2338, 0.1684, 0.2338, 0.1668, 0.25, 0.1668, 0.25, 0.1684, 0.2338, 0.1824, 0.25, 0.1837, 0.2632, 0.1684, 0.2662, 0.1668, 0.25, 0.1668, 0.25, 0.1684, 0.2662, 0.1684, 0.2662, 0.1668, 0.25, 0.1837, 0.2632, 0.1875, 0.2759, 0.1731, 0.2818, 0.1684, 0.2662, 0.1684, 0.2662, 0.1731, 0.2818, 0.1731, 0.2819, 0.1684, 0.2662, 0.1875, 0.2759, 0.1938, 0.2876, 0.1808, 0.2962, 0.1731, 0.2818, 0.1731, 0.2818, 0.1808, 0.2962, 0.1808, 0.2962, 0.1731, 0.2819, 0.1938, 0.2876, 0.2022, 0.2978, 0.1912, 0.3088, 0.1808, 0.2962, 0.1808, 0.2962, 0.1912, 0.3088, 0.1911, 0.3089, 0.1808, 0.2962, 0.2022, 0.2978, 0.2124, 0.3062, 0.2038, 0.3192, 0.1912, 0.3088, 0.1912, 0.3088, 0.2038, 0.3192, 0.2038, 0.3192, 0.1911, 0.3089, 0.2124, 0.3062, 0.2241, 0.3125, 0.2182, 0.3269, 0.2038, 0.3192, 0.2038, 0.3192, 0.2182, 0.3269, 0.2181, 0.3269, 0.2038, 0.3192, 0.2241, 0.3125, 0.2368, 0.3163, 0.2338, 0.3316, 0.2182, 0.3269, 0.2182, 0.3269, 0.2338, 0.3316, 0.2338, 0.3316, 0.2181, 0.3269, 0.2368, 0.3163, 0.25, 0.3176, 0.25, 0.3332, 0.2338, 0.3316, 0.2338, 0.3316, 0.25, 0.3332, 0.25, 0.3332, 0.2338, 0.3316, 0.25, 0.3332, 0.25, 0.3332, 0.2662, 0.3316, 0.2662, 0.3316])
me_bottle.materials.append(mat_white)
me_bottle.update()
me_liquid = bpy.data.meshes.new('Liquid')
me_liquid.from_pydata([(-3.955e-08, 0.3887, -0.0725), (0.07584, 0.3813, -0.0725), (0.1488, 0.3592, -0.0725), (0.216, 0.3232, -0.0725), (0.2749, 0.2749, -0.0725), (0.3232, 0.216, -0.0725), (0.3592, 0.1488, -0.0725), (0.3813, 0.07584, -0.0725), (0.3887, -2.253e-09, -0.0725), (0.3813, -0.07584, -0.0725), (0.3592, -0.1488, -0.0725), (0.3232, -0.216, -0.0725), (0.2749, -0.2749, -0.0725), (0.216, -0.3232, -0.0725), (0.1488, -0.3592, -0.0725), (0.07584, -0.3813, -0.0725), (-4.029e-08, -0.3887, -0.0725), (-0.07584, -0.3813, -0.0725), (-0.1488, -0.3592, -0.0725), (-0.216, -0.3232, -0.0725), (-0.2749, -0.2749, -0.0725), (-0.3232, -0.216, -0.0725), (-0.3592, -0.1488, -0.0725), (-0.3813, -0.07584, -0.0725), (-0.3887, 2.067e-09, -0.0725), (-0.3813, 0.07584, -0.0725), (-0.3592, 0.1488, -0.0725), (-0.3232, 0.216, -0.0725), (-0.2749, 0.2749, -0.0725), (-0.216, 0.3232, -0.0725), (-0.1488, 0.3592, -0.0725), (-0.07584, 0.3813, -0.0725), (-5.087e-08, 0.3887, -0.3775), (-5.146e-08, 0.3674, -0.4288), (0.07584, 0.3813, -0.3775), (0.07168, 0.3603, -0.4288), (0.1488, 0.3592, -0.3775), (0.1406, 0.3394, -0.4288), (0.216, 0.3232, -0.3775), (0.2041, 0.3055, -0.4288), (0.2749, 0.2749, -0.3775), (0.2598, 0.2598, -0.4288), (0.3232, 0.216, -0.3775), (0.3055, 0.2041, -0.4288), (0.3592, 0.1488, -0.3775), (0.3394, 0.1406, -0.4288), (0.3813, 0.07584, -0.3775), (0.3603, 0.07168, -0.4288), (0.3887, 6.807e-09, -0.3775), (0.3674, 9.255e-09, -0.4288), (0.3813, -0.07584, -0.3775), (0.3603, -0.07168, -0.4288), (0.3592, -0.1488, -0.3775), (0.3394, -0.1406, -0.4288), (0.3232, -0.216, -0.3775), (0.3055, -0.2041, -0.4288), (0.2749, -0.2749, -0.3775), (0.2598, -0.2598, -0.4288), (0.216, -0.3232, -0.3775), (0.2041, -0.3055, -0.4288), (0.1488, -0.3592, -0.3775), (0.1406, -0.3394, -0.4288), (0.07584, -0.3813, -0.3775), (0.07168, -0.3603, -0.4288), (-5.161e-08, -0.3887, -0.3775), (-5.21e-08, -0.3674, -0.4288), (-0.07584, -0.3813, -0.3775), (-0.07168, -0.3603, -0.4288), (-0.1488, -0.3592, -0.3775), (-0.1406, -0.3394, -0.4288), (-0.216, -0.3232, -0.3775), (-0.2041, -0.3055, -0.4288), (-0.2749, -0.2749, -0.3775), (-0.2598, -0.2598, -0.4288), (-0.3232, -0.216, -0.3775), (-0.3055, -0.2041, -0.4288), (-0.3592, -0.1488, -0.3775), (-0.3394, -0.1406, -0.4288), (-0.3813, -0.07584, -0.3775), (-0.3603, -0.07168, -0.4288), (-0.3887, 1.113e-08, -0.3775), (-0.3674, 1.345e-08, -0.4288), (-0.3813, 0.07584, -0.3775), (-0.3603, 0.07168, -0.4288), (-0.3592, 0.1488, -0.3775), (-0.3394, 0.1406, -0.4288), (-0.3232, 0.216, -0.3775), (-0.3055, 0.2041, -0.4288), (-0.2749, 0.2749, -0.3775), (-0.2598, 0.2598, -0.4288), (-0.216, 0.3232, -0.3775), (-0.2041, 0.3055, -0.4288), (-0.1488, 0.3592, -0.3775), (-0.1406, 0.3394, -0.4288), (-0.07584, 0.3813, -0.3775), (-0.07168, 0.3603, -0.4288)], [], [(8, 48, 46, 7), (7, 46, 44, 6), (6, 44, 42, 5), (5, 42, 40, 4), (31, 94, 92, 30), (4, 40, 38, 3), (30, 92, 90, 29), (3, 38, 36, 2), (29, 90, 88, 28), (2, 36, 34, 1), (28, 88, 86, 27), (0, 32, 94, 31), (27, 86, 84, 26), (26, 84, 82, 25), (25, 82, 80, 24), (24, 80, 78, 23), (1, 34, 32, 0), (9, 50, 48, 8), (10, 52, 50, 9), (11, 54, 52, 10), (12, 56, 54, 11), (13, 58, 56, 12), (14, 60, 58, 13), (15, 62, 60, 14), (16, 64, 62, 15), (17, 66, 64, 16), (18, 68, 66, 17), (19, 70, 68, 18), (20, 72, 70, 19), (21, 74, 72, 20), (22, 76, 74, 21), (23, 78, 76, 22), (33, 32, 34, 35), (35, 34, 36, 37), (37, 36, 38, 39), (39, 38, 40, 41), (41, 40, 42, 43), (43, 42, 44, 45), (45, 44, 46, 47), (47, 46, 48, 49), (49, 48, 50, 51), (51, 50, 52, 53), (53, 52, 54, 55), (55, 54, 56, 57), (57, 56, 58, 59), (59, 58, 60, 61), (61, 60, 62, 63), (63, 62, 64, 65), (65, 64, 66, 67), (67, 66, 68, 69), (69, 68, 70, 71), (71, 70, 72, 73), (73, 72, 74, 75), (75, 74, 76, 77), (77, 76, 78, 79), (79, 78, 80, 81), (81, 80, 82, 83), (83, 82, 84, 85), (85, 84, 86, 87), (87, 86, 88, 89), (89, 88, 90, 91), (91, 90, 92, 93), (33, 35, 37, 39, 41, 43, 45, 47, 49, 51, 53, 55, 57, 59, 61, 63, 65, 67, 69, 71, 73, 75, 77, 79, 81, 83, 85, 87, 89, 91, 93, 95), (93, 92, 94, 95), (95, 94, 32, 33), (0, 31, 30, 29, 28, 27, 26, 25, 24, 23, 22, 21, 20, 19, 18, 17, 16, 15, 14, 13, 12, 11, 10, 9, 8, 7, 6, 5, 4, 3, 2, 1)])
_uv = me_liquid.uv_layers.new(name='UVマップ')
_uv.uv.foreach_set('vector', [0.3332, 0.25, 0.3332, 0.25, 0.3316, 0.2662, 0.3316, 0.2662, 0.3316, 0.2662, 0.3316, 0.2662, 0.3269, 0.2819, 0.3269, 0.2819, 0.3269, 0.2819, 0.3269, 0.2819, 0.3192, 0.2962, 0.3192, 0.2962, 0.3192, 0.2962, 0.3192, 0.2962, 0.3089, 0.3089, 0.3089, 0.3089, 0.2338, 0.3316, 0.2338, 0.3316, 0.2181, 0.3269, 0.2181, 0.3269, 0.3089, 0.3089, 0.3089, 0.3089, 0.2962, 0.3192, 0.2962, 0.3192, 0.2181, 0.3269, 0.2181, 0.3269, 0.2038, 0.3192, 0.2038, 0.3192, 0.2962, 0.3192, 0.2962, 0.3192, 0.2819, 0.3269, 0.2819, 0.3269, 0.2038, 0.3192, 0.2038, 0.3192, 0.1911, 0.3089, 0.1911, 0.3089, 0.2819, 0.3269, 0.2819, 0.3269, 0.2662, 0.3316, 0.2662, 0.3316, 0.1911, 0.3089, 0.1911, 0.3089, 0.1808, 0.2962, 0.1808, 0.2962, 0.25, 0.3332, 0.25, 0.3332, 0.2338, 0.3316, 0.2338, 0.3316, 0.1808, 0.2962, 0.1808, 0.2962, 0.1731, 0.2819, 0.1731, 0.2819, 0.1731, 0.2819, 0.1731, 0.2819, 0.1684, 0.2662, 0.1684, 0.2662, 0.1684, 0.2662, 0.1684, 0.2662, 0.1668, 0.25, 0.1668, 0.25, 0.1668, 0.25, 0.1668, 0.25, 0.1684, 0.2338, 0.1684, 0.2338, 0.2662, 0.3316, 0.2662, 0.3316, 0.25, 0.3332, 0.25, 0.3332, 0.3316, 0.2338, 0.3316, 0.2338, 0.3332, 0.25, 0.3332, 0.25, 0.3269, 0.2181, 0.3269, 0.2181, 0.3316, 0.2338, 0.3316, 0.2338, 0.3192, 0.2038, 0.3192, 0.2038, 0.3269, 0.2181, 0.3269, 0.2181, 0.3089, 0.1911, 0.3089, 0.1911, 0.3192, 0.2038, 0.3192, 0.2038, 0.2962, 0.1808, 0.2962, 0.1808, 0.3089, 0.1911, 0.3089, 0.1911, 0.2819, 0.1731, 0.2819, 0.1731, 0.2962, 0.1808, 0.2962, 0.1808, 0.2662, 0.1684, 0.2662, 0.1684, 0.2819, 0.1731, 0.2819, 0.1731, 0.25, 0.1668, 0.25, 0.1668, 0.2662, 0.1684, 0.2662, 0.1684, 0.2338, 0.1684, 0.2338, 0.1684, 0.25, 0.1668, 0.25, 0.1668, 0.2181, 0.1731, 0.2181, 0.1731, 0.2338, 0.1684, 0.2338, 0.1684, 0.2038, 0.1808, 0.2038, 0.1808, 0.2181, 0.1731, 0.2181, 0.1731, 0.1911, 0.1911, 0.1911, 0.1911, 0.2038, 0.1808, 0.2038, 0.1808, 0.1808, 0.2038, 0.1808, 0.2038, 0.1911, 0.1911, 0.1911, 0.1911, 0.1731, 0.2181, 0.1731, 0.2181, 0.1808, 0.2038, 0.1808, 0.2038, 0.1684, 0.2338, 0.1684, 0.2338, 0.1731, 0.2181, 0.1731, 0.2181, 0.25, 0.3332, 0.25, 0.3332, 0.2662, 0.3316, 0.2662, 0.3316, 0.2662, 0.3316, 0.2662, 0.3316, 0.2819, 0.3269, 0.2818, 0.3269, 0.2818, 0.3269, 0.2819, 0.3269, 0.2962, 0.3192, 0.2962, 0.3192, 0.2962, 0.3192, 0.2962, 0.3192, 0.3089, 0.3089, 0.3088, 0.3088, 0.3088, 0.3088, 0.3089, 0.3089, 0.3192, 0.2962, 0.3192, 0.2962, 0.3192, 0.2962, 0.3192, 0.2962, 0.3269, 0.2819, 0.3269, 0.2818, 0.3269, 0.2818, 0.3269, 0.2819, 0.3316, 0.2662, 0.3316, 0.2662, 0.3316, 0.2662, 0.3316, 0.2662, 0.3332, 0.25, 0.3332, 0.25, 0.3332, 0.25, 0.3332, 0.25, 0.3316, 0.2338, 0.3316, 0.2338, 0.3316, 0.2338, 0.3316, 0.2338, 0.3269, 0.2181, 0.3269, 0.2182, 0.3269, 0.2182, 0.3269, 0.2181, 0.3192, 0.2038, 0.3192, 0.2038, 0.3192, 0.2038, 0.3192, 0.2038, 0.3089, 0.1911, 0.3088, 0.1912, 0.3088, 0.1912, 0.3089, 0.1911, 0.2962, 0.1808, 0.2962, 0.1808, 0.2962, 0.1808, 0.2962, 0.1808, 0.2819, 0.1731, 0.2818, 0.1731, 0.2818, 0.1731, 0.2819, 0.1731, 0.2662, 0.1684, 0.2662, 0.1684, 0.2662, 0.1684, 0.2662, 0.1684, 0.25, 0.1668, 0.25, 0.1668, 0.25, 0.1668, 0.25, 0.1668, 0.2338, 0.1684, 0.2338, 0.1684, 0.2338, 0.1684, 0.2338, 0.1684, 0.2181, 0.1731, 0.2182, 0.1731, 0.2182, 0.1731, 0.2181, 0.1731, 0.2038, 0.1808, 0.2038, 0.1808, 0.2038, 0.1808, 0.2038, 0.1808, 0.1911, 0.1911, 0.1912, 0.1912, 0.1912, 0.1912, 0.1911, 0.1911, 0.1808, 0.2038, 0.1808, 0.2038, 0.1808, 0.2038, 0.1808, 0.2038, 0.1731, 0.2181, 0.1731, 0.2182, 0.1731, 0.2182, 0.1731, 0.2181, 0.1684, 0.2338, 0.1684, 0.2338, 0.1684, 0.2338, 0.1684, 0.2338, 0.1668, 0.25, 0.1668, 0.25, 0.1668, 0.25, 0.1668, 0.25, 0.1684, 0.2662, 0.1684, 0.2662, 0.1684, 0.2662, 0.1684, 0.2662, 0.1731, 0.2819, 0.1731, 0.2818, 0.1731, 0.2818, 0.1731, 0.2819, 0.1808, 0.2962, 0.1808, 0.2962, 0.1808, 0.2962, 0.1808, 0.2962, 0.1911, 0.3089, 0.1912, 0.3088, 0.1912, 0.3088, 0.1911, 0.3089, 0.2038, 0.3192, 0.2038, 0.3192, 0.2038, 0.3192, 0.2038, 0.3192, 0.2181, 0.3269, 0.2182, 0.3269, 0.25, 0.3332, 0.2662, 0.3316, 0.2818, 0.3269, 0.2962, 0.3192, 0.3088, 0.3088, 0.3192, 0.2962, 0.3269, 0.2818, 0.3316, 0.2662, 0.3332, 0.25, 0.3316, 0.2338, 0.3269, 0.2182, 0.3192, 0.2038, 0.3088, 0.1912, 0.2962, 0.1808, 0.2818, 0.1731, 0.2662, 0.1684, 0.25, 0.1668, 0.2338, 0.1684, 0.2182, 0.1731, 0.2038, 0.1808, 0.1912, 0.1912, 0.1808, 0.2038, 0.1731, 0.2182, 0.1684, 0.2338, 0.1668, 0.25, 0.1684, 0.2662, 0.1731, 0.2818, 0.1808, 0.2962, 0.1912, 0.3088, 0.2038, 0.3192, 0.2182, 0.3269, 0.2338, 0.3316, 0.2182, 0.3269, 0.2181, 0.3269, 0.2338, 0.3316, 0.2338, 0.3316, 0.2338, 0.3316, 0.2338, 0.3316, 0.25, 0.3332, 0.25, 0.3332, 0.25, 0.3332, 0.2338, 0.3316, 0.2181, 0.3269, 0.2038, 0.3192, 0.1911, 0.3089, 0.1808, 0.2962, 0.1731, 0.2819, 0.1684, 0.2662, 0.1668, 0.25, 0.1684, 0.2338, 0.1731, 0.2181, 0.1808, 0.2038, 0.1911, 0.1911, 0.2038, 0.1808, 0.2181, 0.1731, 0.2338, 0.1684, 0.25, 0.1668, 0.2662, 0.1684, 0.2819, 0.1731, 0.2962, 0.1808, 0.3089, 0.1911, 0.3192, 0.2038, 0.3269, 0.2181, 0.3316, 0.2338, 0.3332, 0.25, 0.3316, 0.2662, 0.3269, 0.2819, 0.3192, 0.2962, 0.3089, 0.3089, 0.2962, 0.3192, 0.2819, 0.3269, 0.2662, 0.3316])
me_liquid.materials.append(mat_purple)
me_liquid.update()
arm_armature = bpy.data.armatures.new('Armature')  # bones are not reproduced

# ---- objects
ob_bottle = bpy.data.objects.new('Bottle', me_bottle)
ob_liquid = bpy.data.objects.new('Liquid', me_liquid)
ob_armature = bpy.data.objects.new('Armature', arm_armature)

# ---- transforms, parenting, visibility, modifiers, constraints
ob_bottle.parent = ob_armature
ob_bottle.matrix_parent_inverse = Matrix(((1.0, -0.0, 0.0, -0.0), (-0.0, 1.0, -0.0, 0.0), (0.0, -0.0, 2.0, 0.9764), (-0.0, 0.0, -0.0, 1.0)))
ob_bottle.location = (0.0, 0.0, 0.0)
_vg = ob_bottle.vertex_groups.new(name='Bone.Bottom')
for _i, _w in zip([0, 1, 2, 3, 4, 5, 6, 7, 8, 9, 10, 11, 12, 13, 14, 15, 16, 17, 18, 19, 20, 21, 22, 23, 24, 25, 26, 27, 28, 29, 30, 31, 32, 33, 34, 35, 36, 37, 38, 39, 40, 41, 42, 43, 44, 45, 46, 47, 48, 49, 50, 51, 52, 53, 54, 55, 56, 57, 58, 59, 60, 61, 62, 63, 64, 65, 66, 67, 68, 69, 70, 71, 72, 73, 74, 75, 76, 77, 78, 79, 80, 81, 82, 83, 84, 85, 86, 87, 88, 89, 90, 91, 92, 93, 94, 95, 96, 97, 98, 99, 100, 101, 102, 103, 104, 105, 106, 107, 108, 109, 110, 111, 112, 113, 114, 115, 116, 117, 118, 119, 120, 121, 122, 123, 124, 125, 126, 127, 128, 129, 130, 131, 132, 133, 134, 135, 136, 137, 138, 139, 140, 141, 142, 143, 144, 145, 146, 147, 148, 149, 150, 151, 152, 153, 154, 155, 156, 157, 158, 159, 160, 161, 162, 163, 164, 165, 166, 167, 168, 169, 170, 171, 172, 173, 174, 175, 176, 177, 178, 179, 180, 181, 182, 183, 184, 185, 186, 187, 188, 189, 190, 191, 192, 193, 194, 195, 196, 197, 198, 199, 200, 201, 202, 203, 204, 205, 206, 207, 208, 209, 210, 211, 212, 213, 214, 215, 216, 217, 218, 219, 220, 221, 222, 223, 224, 225, 226, 227, 228, 229, 230, 231, 232, 233, 234, 235, 236, 237, 238, 239, 240, 241, 242, 243, 244, 245, 246, 247, 248, 249, 250, 251, 252, 253, 254, 255, 256, 257, 258, 259, 260, 261, 262, 263, 264, 265, 266, 267, 268, 269, 270, 271, 272, 273, 274, 275, 276, 277, 278, 279, 280, 281, 282, 283, 284, 285, 286, 287, 288, 289, 290, 291, 292, 293, 294, 295, 296, 297, 298, 299, 300, 301, 302, 303, 304, 305, 306, 307, 308, 309, 310, 311, 312, 313, 314, 315, 316, 317, 318, 319, 320, 321, 322, 323, 324, 325, 326, 327, 328, 329, 330, 331, 332, 333, 334, 335, 336, 337, 338, 339, 340, 341, 342, 343, 344, 345, 346, 347, 348, 349, 350, 351, 352, 353, 354, 355, 356, 357, 358, 359, 360, 361, 362, 363, 364, 365, 366, 367, 368, 369, 370, 371, 372, 373, 374, 375, 376, 377, 378, 379, 380, 381, 382, 383, 384, 385, 386, 387, 388, 389, 390, 391, 392, 393, 394, 395, 396, 397, 398, 399, 400, 401, 402, 403, 404, 405, 406, 407, 408, 409, 410, 411, 412, 413, 414, 415, 416, 417, 418, 419, 420, 421, 422, 423, 424, 425, 426, 427, 428, 429, 430, 431, 432, 433, 434, 435, 436, 437, 438, 439, 440, 441, 442, 443, 444, 445, 446, 447, 448, 449, 450, 451, 452, 453, 454, 455, 456, 457, 458, 459, 460, 461, 462, 463, 464, 465, 466, 467, 468, 469, 470, 471, 472, 473, 474, 475, 476, 477, 478, 479, 480, 481, 482, 483, 484, 485, 486, 487, 488, 489, 490, 491, 492, 493, 494, 495, 496, 497, 498, 499, 500, 501, 502, 503, 504, 505, 506, 507, 508, 509, 510, 511, 512, 513, 514, 515, 516, 517, 518, 519, 520, 521, 522, 523, 524, 525, 526, 527, 528, 529, 530, 531, 532, 533, 534, 535, 536, 537, 538, 539, 540, 541, 542, 543, 544, 545, 546, 547, 548, 549, 550, 551, 552, 553, 554, 555, 556, 557, 558, 559, 560, 561, 562, 563, 564, 565, 566, 567, 568, 569, 570, 571, 572, 573, 574, 575, 576], [0.7116, 0.814, 0.7693, 0.8611, 0.8427, 0.7354, 0.8203, 0.7827, 0.8618, 0.8431, 0.7437, 0.8242, 0.7887, 0.8623, 0.8434, 0.7379, 0.8249, 0.7879, 0.8625, 0.8435, 0.7435, 0.8241, 0.7886, 0.8623, 0.8434, 0.7351, 0.8201, 0.7825, 0.8617, 0.843, 0.7111, 0.8137, 0.7689, 0.8611, 0.8426, 0.6693, 0.809, 0.753, 0.8607, 0.8424, 0.7111, 0.8137, 0.7689, 0.8611, 0.8426, 0.7351, 0.8201, 0.7825, 0.8617, 0.843, 0.7435, 0.8241, 0.7886, 0.8623, 0.8434, 0.7379, 0.8249, 0.7879, 0.8625, 0.8435, 0.7437, 0.8242, 0.7887, 0.8623, 0.8434, 0.7354, 0.8203, 0.7827, 0.8618, 0.8431, 0.7116, 0.814, 0.7693, 0.8611, 0.8427, 0.6701, 0.8093, 0.7535, 0.8608, 0.8425, 0.7116, 0.814, 0.7693, 0.8611, 0.8427, 0.7354, 0.8203, 0.7827, 0.8618, 0.8431, 0.7437, 0.8242, 0.7887, 0.8623, 0.8434, 0.7379, 0.8249, 0.7879, 0.8625, 0.8435, 0.7435, 0.8241, 0.7886, 0.8623, 0.8434, 0.7351, 0.8201, 0.7825, 0.8617, 0.843, 0.7111, 0.8137, 0.7689, 0.8611, 0.8426, 0.6693, 0.809, 0.753, 0.8607, 0.8424, 0.7111, 0.8137, 0.7689, 0.8611, 0.8426, 0.7351, 0.8201, 0.7825, 0.8617, 0.843, 0.7435, 0.8241, 0.7886, 0.8623, 0.8434, 0.7379, 0.8249, 0.7879, 0.8625, 0.8435, 0.7437, 0.8242, 0.7887, 0.8623, 0.8434, 0.7354, 0.8203, 0.7827, 0.8618, 0.8431, 0.7116, 0.814, 0.7693, 0.8611, 0.8427, 0.6701, 0.8093, 0.7535, 0.8608, 0.8425, 0.03881, 0.03881, 0.03881, 0.03881, 0.03881, 0.03881, 0.03881, 0.03881, 0.03881, 0.03881, 0.03881, 0.03881, 0.03881, 0.03881, 0.03881, 0.03881, 0.03881, 0.03881, 0.03881, 0.03881, 0.03881, 0.03881, 0.03881, 0.03881, 0.03881, 0.03881, 0.03881, 0.03881, 0.03881, 0.03881, 0.03881, 0.03881, 0.05519, 0.05519, 0.05519, 0.05519, 0.05519, 0.05519, 0.05519, 0.05519, 0.05519, 0.05519, 0.05519, 0.05519, 0.05519, 0.05519, 0.05519, 0.05519, 0.05519, 0.05519, 0.05519, 0.05519, 0.05519, 0.05519, 0.05519, 0.05519, 0.05519, 0.05519, 0.05519, 0.05519, 0.05519, 0.05519, 0.05519, 0.05519, 0.1048, 0.1048, 0.1048, 0.1048, 0.1048, 0.1048, 0.1048, 0.1048, 0.1048, 0.1048, 0.1048, 0.1048, 0.1048, 0.1048, 0.1048, 0.1048, 0.1048, 0.1048, 0.1048, 0.1048, 0.1048, 0.1048, 0.1048, 0.1048, 0.1048, 0.1048, 0.1048, 0.1048, 0.1048, 0.1048, 0.1048, 0.1048, 0.1764, 0.1764, 0.1764, 0.1764, 0.1764, 0.1764, 0.1764, 0.1764, 0.1764, 0.1764, 0.1764, 0.1764, 0.1764, 0.1764, 0.1764, 0.1764, 0.1764, 0.1764, 0.1764, 0.1764, 0.1764, 0.1764, 0.1764, 0.1764, 0.1764, 0.1764, 0.1764, 0.1764, 0.1764, 0.1764, 0.1764, 0.1764, 0.3121, 0.3899, 0.3525, 0.3899, 0.3121, 0.3525, 0.3899, 0.3121, 0.3525, 0.3899, 0.3121, 0.3525, 0.3899, 0.3121, 0.3525, 0.3899, 0.3121, 0.3525, 0.3899, 0.3121, 0.3525, 0.3899, 0.3121, 0.3525, 0.3899, 0.3121, 0.3525, 0.3899, 0.3121, 0.3525, 0.3899, 0.3121, 0.3525, 0.3899, 0.3121, 0.3525, 0.3899, 0.3121, 0.3525, 0.3899, 0.3121, 0.3525, 0.3899, 0.3121, 0.3525, 0.3899, 0.3121, 0.3525, 0.3899, 0.3121, 0.3525, 0.3899, 0.3121, 0.3525, 0.3899, 0.3121, 0.3525, 0.3899, 0.3121, 0.3525, 0.3899, 0.3121, 0.3525, 0.3899, 0.3121, 0.3525, 0.3899, 0.3121, 0.3525, 0.3899, 0.3121, 0.3525, 0.3899, 0.3121, 0.3525, 0.3899, 0.3121, 0.3525, 0.3899, 0.3121, 0.3525, 0.3899, 0.3121, 0.3525, 0.3899, 0.3121, 0.3525, 0.3899, 0.3121, 0.3525, 0.3899, 0.3121, 0.3525, 0.3899, 0.3121, 0.3525, 0.08881, 0.08881, 0.08881, 0.08881, 0.08881, 0.08881, 0.08881, 0.08881, 0.08881, 0.08881, 0.08881, 0.08881, 0.08881, 0.08881, 0.08881, 0.08881, 0.08881, 0.08881, 0.08881, 0.08881, 0.08881, 0.08881, 0.08881, 0.08881, 0.08881, 0.08881, 0.08881, 0.08881, 0.08881, 0.08881, 0.08881, 0.08881, 0.32, 0.32, 0.32, 0.32, 0.32, 0.32, 0.32, 0.32, 0.32, 0.32, 0.32, 0.32, 0.32, 0.32, 0.32, 0.32, 0.32, 0.32, 0.32, 0.32, 0.32, 0.32, 0.32, 0.32, 0.32, 0.32, 0.32, 0.32, 0.32, 0.32, 0.32, 0.32, 0.02784, 0.02784, 0.02784, 0.02784, 0.02784, 0.02784, 0.02784, 0.02784, 0.02784, 0.02784, 0.02784, 0.02784, 0.02784, 0.02784, 0.02784, 0.02784, 0.02784, 0.02784, 0.02784, 0.02784, 0.02784, 0.02784, 0.02784, 0.02784, 0.02784, 0.02784, 0.02784, 0.02784, 0.02784, 0.02784, 0.02784, 0.02784, 1.0, 0.5913, 0.6711, 0.6295, 0.6711, 0.5913, 0.6295, 0.6711, 0.5913, 0.6295, 0.6711, 0.5913, 0.6295, 0.6711, 0.5913, 0.6295, 0.6711, 0.5913, 0.6295, 0.6711, 0.5913, 0.6295, 0.6711, 0.5913, 0.6295, 0.6711, 0.5913, 0.6295, 0.6711, 0.5913, 0.6295, 0.6711, 0.5913, 0.6295, 0.6711, 0.5913, 0.6295, 0.6711, 0.5913, 0.6295, 0.6711, 0.5913, 0.6295, 0.6711, 0.5913, 0.6295, 0.6711, 0.5913, 0.6295, 0.6711, 0.5913, 0.6295, 0.6711, 0.5913, 0.6295, 0.6711, 0.5913, 0.6295, 0.6711, 0.5913, 0.6295, 0.6711, 0.5913, 0.6295, 0.6711, 0.5913, 0.6295, 0.6711, 0.5913, 0.6295, 0.6711, 0.5913, 0.6295, 0.6711, 0.5913, 0.6295, 0.6711, 0.5913, 0.6295, 0.6711, 0.5913, 0.6295, 0.6711, 0.5913, 0.6295, 0.6711, 0.5913, 0.6295, 0.6711, 0.5913, 0.6295, 0.6711, 0.5913, 0.6295, 0.6711, 0.5913, 0.6295]): _vg.add([_i], _w, 'REPLACE')
_vg = ob_bottle.vertex_groups.new(name='Bone.Top')
for _i, _w in zip([0, 1, 2, 3, 4, 5, 6, 7, 8, 9, 10, 11, 12, 13, 14, 15, 16, 17, 18, 19, 20, 21, 22, 23, 24, 25, 26, 27, 28, 29, 30, 31, 32, 33, 34, 35, 36, 37, 38, 39, 40, 41, 42, 43, 44, 45, 46, 47, 48, 49, 50, 51, 52, 53, 54, 55, 56, 57, 58, 59, 60, 61, 62, 63, 64, 65, 66, 67, 68, 69, 70, 71, 72, 73, 74, 75, 76, 77, 78, 79, 80, 81, 82, 83, 84, 85, 86, 87, 88, 89, 90, 91, 92, 93, 94, 95, 96, 97, 98, 99, 100, 101, 102, 103, 104, 105, 106, 107, 108, 109, 110, 111, 112, 113, 114, 115, 116, 117, 118, 119, 120, 121, 122, 123, 124, 125, 126, 127, 128, 129, 130, 131, 132, 133, 134, 135, 136, 137, 138, 139, 140, 141, 142, 143, 144, 145, 146, 147, 148, 149, 150, 151, 152, 153, 154, 155, 156, 157, 158, 159, 160, 161, 162, 163, 164, 165, 166, 167, 168, 169, 170, 171, 172, 173, 174, 175, 176, 177, 178, 179, 180, 181, 182, 183, 184, 185, 186, 187, 188, 189, 190, 191, 192, 193, 194, 195, 196, 197, 198, 199, 200, 201, 202, 203, 204, 205, 206, 207, 208, 209, 210, 211, 212, 213, 214, 215, 216, 217, 218, 219, 220, 221, 222, 223, 224, 225, 226, 227, 228, 229, 230, 231, 232, 233, 234, 235, 236, 237, 238, 239, 240, 241, 242, 243, 244, 245, 246, 247, 248, 249, 250, 251, 252, 253, 254, 255, 256, 257, 258, 259, 260, 261, 262, 263, 264, 265, 266, 267, 268, 269, 270, 271, 272, 273, 274, 275, 276, 277, 278, 279, 280, 281, 282, 283, 284, 285, 286, 287, 288, 289, 290, 291, 292, 293, 294, 295, 296, 297, 298, 299, 300, 301, 302, 303, 304, 305, 306, 307, 308, 309, 310, 311, 312, 313, 314, 315, 316, 317, 318, 319, 320, 321, 322, 323, 324, 325, 326, 327, 328, 329, 330, 331, 332, 333, 334, 335, 336, 337, 338, 339, 340, 341, 342, 343, 344, 345, 346, 347, 348, 349, 350, 351, 352, 353, 354, 355, 356, 357, 358, 359, 360, 361, 362, 363, 364, 365, 366, 367, 368, 369, 370, 371, 372, 373, 374, 375, 376, 377, 378, 379, 380, 381, 382, 383, 384, 385, 386, 387, 388, 389, 390, 391, 392, 393, 394, 395, 396, 397, 398, 399, 400, 401, 402, 403, 404, 405, 406, 407, 408, 409, 410, 411, 412, 413, 414, 415, 416, 417, 418, 419, 420, 421, 422, 423, 424, 425, 426, 427, 428, 429, 430, 431, 432, 433, 434, 435, 436, 437, 438, 439, 440, 441, 442, 443, 444, 445, 446, 447, 448, 449, 450, 451, 452, 453, 454, 455, 456, 457, 458, 459, 460, 461, 462, 463, 464, 465, 466, 467, 468, 469, 470, 471, 472, 473, 474, 475, 476, 477, 478, 479, 481, 482, 483, 484, 485, 486, 487, 488, 489, 490, 491, 492, 493, 494, 495, 496, 497, 498, 499, 500, 501, 502, 503, 504, 505, 506, 507, 508, 509, 510, 511, 512, 513, 514, 515, 516, 517, 518, 519, 520, 521, 522, 523, 524, 525, 526, 527, 528, 529, 530, 531, 532, 533, 534, 535, 536, 537, 538, 539, 540, 541, 542, 543, 544, 545, 546, 547, 548, 549, 550, 551, 552, 553, 554, 555, 556, 557, 558, 559, 560, 561, 562, 563, 564, 565, 566, 567, 568, 569, 570, 571, 572, 573, 574, 575, 576], [0.2884, 0.186, 0.2307, 0.1389, 0.1573, 0.2646, 0.1797, 0.2173, 0.1382, 0.1569, 0.2563, 0.1758, 0.2113, 0.1377, 0.1566, 0.2621, 0.1751, 0.2121, 0.1375, 0.1565, 0.2565, 0.1759, 0.2114, 0.1377, 0.1566, 0.2649, 0.1799, 0.2175, 0.1383, 0.157, 0.2889, 0.1863, 0.2311, 0.1389, 0.1574, 0.3307, 0.191, 0.247, 0.1393, 0.1576, 0.2889, 0.1863, 0.2311, 0.1389, 0.1574, 0.2649, 0.1799, 0.2175, 0.1383, 0.157, 0.2565, 0.1759, 0.2114, 0.1377, 0.1566, 0.2621, 0.1751, 0.2121, 0.1375, 0.1565, 0.2563, 0.1758, 0.2113, 0.1377, 0.1566, 0.2646, 0.1797, 0.2173, 0.1382, 0.1569, 0.2884, 0.186, 0.2307, 0.1389, 0.1573, 0.3299, 0.1907, 0.2465, 0.1392, 0.1575, 0.2884, 0.186, 0.2307, 0.1389, 0.1573, 0.2646, 0.1797, 0.2173, 0.1382, 0.1569, 0.2563, 0.1758, 0.2113, 0.1377, 0.1566, 0.2621, 0.1751, 0.2121, 0.1375, 0.1565, 0.2565, 0.1759, 0.2114, 0.1377, 0.1566, 0.2649, 0.1799, 0.2175, 0.1383, 0.157, 0.2889, 0.1863, 0.2311, 0.1389, 0.1574, 0.3307, 0.191, 0.247, 0.1393, 0.1576, 0.2889, 0.1863, 0.2311, 0.1389, 0.1574, 0.2649, 0.1799, 0.2175, 0.1383, 0.157, 0.2565, 0.1759, 0.2114, 0.1377, 0.1566, 0.2621, 0.1751, 0.2121, 0.1375, 0.1565, 0.2563, 0.1758, 0.2113, 0.1377, 0.1566, 0.2646, 0.1797, 0.2173, 0.1382, 0.1569, 0.2884, 0.186, 0.2307, 0.1389, 0.1573, 0.3299, 0.1907, 0.2465, 0.1392, 0.1575, 0.9556, 0.9556, 0.9556, 0.9556, 0.9556, 0.9556, 0.9556, 0.9556, 0.9556, 0.9556, 0.9556, 0.9556, 0.9556, 0.9556, 0.9556, 0.9556, 0.9556, 0.9556, 0.9556, 0.9556, 0.9556, 0.9556, 0.9556, 0.9556, 0.9556, 0.9556, 0.9556, 0.9556, 0.9556, 0.9556, 0.9556, 0.9556, 0.9448, 0.9448, 0.9448, 0.9448, 0.9448, 0.9448, 0.9448, 0.9448, 0.9448, 0.9448, 0.9448, 0.9448, 0.9448, 0.9448, 0.9448, 0.9448, 0.9448, 0.9448, 0.9448, 0.9448, 0.9448, 0.9448, 0.9448, 0.9448, 0.9448, 0.9448, 0.9448, 0.9448, 0.9448, 0.9448, 0.9448, 0.9448, 0.8952, 0.8952, 0.8952, 0.8952, 0.8952, 0.8952, 0.8952, 0.8952, 0.8952, 0.8952, 0.8952, 0.8952, 0.8952, 0.8952, 0.8952, 0.8952, 0.8952, 0.8952, 0.8952, 0.8952, 0.8952, 0.8952, 0.8952, 0.8952, 0.8952, 0.8952, 0.8952, 0.8952, 0.8952, 0.8952, 0.8952, 0.8952, 0.8236, 0.8236, 0.8236, 0.8236, 0.8236, 0.8236, 0.8236, 0.8236, 0.8236, 0.8236, 0.8236, 0.8236, 0.8236, 0.8236, 0.8236, 0.8236, 0.8236, 0.8236, 0.8236, 0.8236, 0.8236, 0.8236, 0.8236, 0.8236, 0.8236, 0.8236, 0.8236, 0.8236, 0.8236, 0.8236, 0.8236, 0.8236, 0.6879, 0.6101, 0.6475, 0.6101, 0.6879, 0.6475, 0.6101, 0.6879, 0.6475, 0.6101, 0.6879, 0.6475, 0.6101, 0.6879, 0.6475, 0.6101, 0.6879, 0.6475, 0.6101, 0.6879, 0.6475, 0.6101, 0.6879, 0.6475, 0.6101, 0.6879, 0.6475, 0.6101, 0.6879, 0.6475, 0.6101, 0.6879, 0.6475, 0.6101, 0.6879, 0.6475, 0.6101, 0.6879, 0.6475, 0.6101, 0.6879, 0.6475, 0.6101, 0.6879, 0.6475, 0.6101, 0.6879, 0.6475, 0.6101, 0.6879, 0.6475, 0.6101, 0.6879, 0.6475, 0.6101, 0.6879, 0.6475, 0.6101, 0.6879, 0.6475, 0.6101, 0.6879, 0.6475, 0.6101, 0.6879, 0.6475, 0.6101, 0.6879, 0.6475, 0.6101, 0.6879, 0.6475, 0.6101, 0.6879, 0.6475, 0.6101, 0.6879, 0.6475, 0.6101, 0.6879, 0.6475, 0.6101, 0.6879, 0.6475, 0.6101, 0.6879, 0.6475, 0.6101, 0.6879, 0.6475, 0.6101, 0.6879, 0.6475, 0.6101, 0.6879, 0.6475, 0.9112, 0.9112, 0.9112, 0.9112, 0.9112, 0.9112, 0.9112, 0.9112, 0.9112, 0.9112, 0.9112, 0.9112, 0.9112, 0.9112, 0.9112, 0.9112, 0.9112, 0.9112, 0.9112, 0.9112, 0.9112, 0.9112, 0.9112, 0.9112, 0.9112, 0.9112, 0.9112, 0.9112, 0.9112, 0.9112, 0.9112, 0.9112, 0.68, 0.68, 0.68, 0.68, 0.68, 0.68, 0.68, 0.68, 0.68, 0.68, 0.68, 0.68, 0.68, 0.68, 0.68, 0.68, 0.68, 0.68, 0.68, 0.68, 0.68, 0.68, 0.68, 0.68, 0.68, 0.68, 0.68, 0.68, 0.68, 0.68, 0.68, 0.68, 0.9611, 0.9611, 0.9611, 0.9611, 0.9611, 0.9611, 0.9611, 0.9611, 0.9611, 0.9611, 0.9611, 0.9611, 0.9611, 0.9611, 0.9611, 0.9611, 0.9611, 0.9611, 0.9611, 0.9611, 0.9611, 0.9611, 0.9611, 0.9611, 0.9611, 0.9611, 0.9611, 0.9611, 0.9611, 0.9611, 0.9611, 0.9611, 0.4087, 0.3289, 0.3705, 0.3289, 0.4087, 0.3705, 0.3289, 0.4087, 0.3705, 0.3289, 0.4087, 0.3705, 0.3289, 0.4087, 0.3705, 0.3289, 0.4087, 0.3705, 0.3289, 0.4087, 0.3705, 0.3289, 0.4087, 0.3705, 0.3289, 0.4087, 0.3705, 0.3289, 0.4087, 0.3705, 0.3289, 0.4087, 0.3705, 0.3289, 0.4087, 0.3705, 0.3289, 0.4087, 0.3705, 0.3289, 0.4087, 0.3705, 0.3289, 0.4087, 0.3705, 0.3289, 0.4087, 0.3705, 0.3289, 0.4087, 0.3705, 0.3289, 0.4087, 0.3705, 0.3289, 0.4087, 0.3705, 0.3289, 0.4087, 0.3705, 0.3289, 0.4087, 0.3705, 0.3289, 0.4087, 0.3705, 0.3289, 0.4087, 0.3705, 0.3289, 0.4087, 0.3705, 0.3289, 0.4087, 0.3705, 0.3289, 0.4087, 0.3705, 0.3289, 0.4087, 0.3705, 0.3289, 0.4087, 0.3705, 0.3289, 0.4087, 0.3705, 0.3289, 0.4087, 0.3705, 0.3289, 0.4087, 0.3705, 0.3289, 0.4087, 0.3705]): _vg.add([_i], _w, 'REPLACE')
_m = ob_bottle.modifiers.new('アーマチュア', 'ARMATURE')
_m.object = ob_armature
ob_liquid.parent = ob_armature
ob_liquid.matrix_parent_inverse = Matrix(((1.0, -0.0, 0.0, -0.0), (-0.0, 1.0, -0.0, 0.0), (0.0, -0.0, 2.0, 0.9764), (-0.0, 0.0, -0.0, 1.0)))
ob_liquid.location = (0.0, 0.0, 0.0)
_vg = ob_liquid.vertex_groups.new(name='Bone.Bottom')
for _i, _w in zip([0, 1, 2, 3, 4, 5, 6, 7, 8, 9, 10, 11, 12, 13, 14, 15, 16, 17, 18, 19, 20, 21, 22, 23, 24, 25, 26, 27, 28, 29, 30, 31, 32, 33, 34, 35, 36, 37, 38, 39, 40, 41, 42, 43, 44, 45, 46, 47, 48, 49, 50, 51, 52, 53, 54, 55, 56, 57, 58, 59, 60, 61, 62, 63, 64, 65, 66, 67, 68, 69, 70, 71, 72, 73, 74, 75, 76, 77, 78, 79, 80, 81, 82, 83, 84, 85, 86, 87, 88, 89, 90, 91, 92, 93, 94, 95], [1.0, 1.0, 1.0, 1.0, 1.0, 1.0, 1.0, 1.0, 1.0, 1.0, 1.0, 1.0, 1.0, 1.0, 1.0, 1.0, 1.0, 1.0, 1.0, 1.0, 1.0, 1.0, 1.0, 1.0, 1.0, 1.0, 1.0, 1.0, 1.0, 1.0, 1.0, 1.0, 1.0, 1.0, 1.0, 1.0, 1.0, 1.0, 1.0, 1.0, 1.0, 1.0, 1.0, 1.0, 1.0, 1.0, 1.0, 1.0, 1.0, 1.0, 1.0, 1.0, 1.0, 1.0, 1.0, 1.0, 1.0, 1.0, 1.0, 1.0, 1.0, 1.0, 1.0, 1.0, 1.0, 1.0, 1.0, 1.0, 1.0, 1.0, 1.0, 1.0, 1.0, 1.0, 1.0, 1.0, 1.0, 1.0, 1.0, 1.0, 1.0, 1.0, 1.0, 1.0, 1.0, 1.0, 1.0, 1.0, 1.0, 1.0, 1.0, 1.0, 1.0, 1.0, 1.0, 1.0]): _vg.add([_i], _w, 'REPLACE')
_vg = ob_liquid.vertex_groups.new(name='Bone.Top')
_m = ob_liquid.modifiers.new('アーマチュア', 'ARMATURE')
_m.object = ob_armature
ob_armature.location = (0.0, 0.0, 0.0)
ob_armature.scale = (1.0, 1.0, 0.5)
ob_armature.show_in_front = True

# ---- collection membership
col_collection.objects.link(ob_bottle)
col_collection.objects.link(ob_liquid)
col_collection.objects.link(ob_armature)

# ---- scene / render settings (as saved in the file)
scene.frame_start = 1; scene.frame_end = 30; scene.frame_set(18)
scene.render.engine = 'BLENDER_EEVEE_NEXT'
scene.cycles.sampling_pattern = 'TABULATED_SOBOL'
scene.cycles.use_light_tree = False
scene.view_settings.view_transform = 'Filmic'
bpy.context.view_layer.update()

# ---- added for rendering (the .blend has no active camera and no usable light): camera, sun
cam_auto = bpy.data.cameras.new('AutoCamera')
cam_auto.lens = 50.0
cam_auto.sensor_width = 36.0
cam_auto.clip_end = 1000.0
ob_auto_camera = bpy.data.objects.new('AutoCamera', cam_auto)
scene.collection.objects.link(ob_auto_camera)
ob_auto_camera.location = (1.60058, -1.9207, 1.26685)
ob_auto_camera.rotation_euler = (1.09748, -7.21219e-08, 0.694738)
scene.camera = ob_auto_camera
light_auto_sun = bpy.data.lights.new('AutoSun', 'SUN')
light_auto_sun.energy = 3.0
light_auto_sun.angle = 0.0523599
ob_auto_sun = bpy.data.objects.new('AutoSun', light_auto_sun)
scene.collection.objects.link(ob_auto_sun)
ob_auto_sun.rotation_euler = (0.872665, 0.174533, 0.523599)
bpy.context.view_layer.update()
